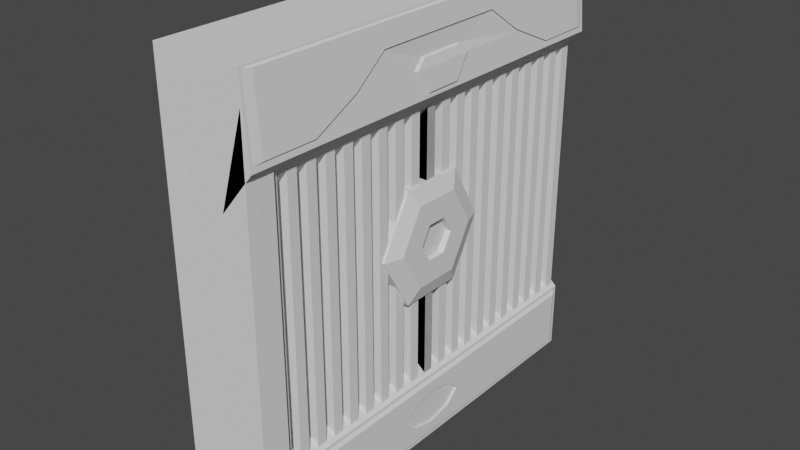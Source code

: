 # Source: VentMidELeft.blend  (saved by Blender 2.83.19; exported with 4.5.12 LTS)
import bpy
from mathutils import Matrix  # noqa: F401  (used for matrix-valued properties, if any)

bpy.ops.wm.read_factory_settings(use_empty=True)
scene = bpy.context.scene
scene.name = 'Scene'

# ---- collections
col_collection = bpy.data.collections.new('Collection'); scene.collection.children.link(col_collection)

# ---- world
world_world = bpy.data.worlds.new('World'); scene.world = world_world
world_world.use_nodes = True; world_world.node_tree.nodes.clear()
_N = world_world.node_tree.nodes; _L = world_world.node_tree.links
n0 = _N.new('ShaderNodeOutputWorld'); n0.name = 'World Output'; n0.location = (300, 300)
n1 = _N.new('ShaderNodeBackground'); n1.name = 'Background'; n1.location = (10, 300)
n1.inputs[0].default_value = (0.05088, 0.05088, 0.05088, 1.0)
_L.new(n1.outputs[0], n0.inputs[0])
n0.is_active_output = True
world_world.color = (0.05088, 0.05088, 0.05088)
world_world.use_sun_shadow = False
world_world.sun_shadow_jitter_overblur = 0.0

# ---- meshes
me_cube_009 = bpy.data.meshes.new('Cube.009')
me_cube_009.from_pydata([(-1.0, -1.0, -1.0), (-1.0, -1.0, 1.0), (-1.0, 1.0, -1.0), (-1.0, 1.0, 1.0), (1.0, -1.0, -1.0), (1.0, -1.0, 1.0), (1.0, 1.0, -1.0), (1.0, 1.0, 1.0), (-1.0, 3.0, -1.0), (-1.0, 3.0, 1.0), (-1.0, 5.0, -1.0), (-1.0, 5.0, 1.0), (1.0, 3.0, -1.0), (1.0, 3.0, 1.0), (1.0, 5.0, -1.0), (1.0, 5.0, 1.0), (-1.0, 7.0, -1.0), (-1.0, 7.0, 1.0), (-1.0, 9.0, -1.0), (-1.0, 9.0, 1.0), (1.0, 7.0, -1.0), (1.0, 7.0, 1.0), (1.0, 9.0, -1.0), (1.0, 9.0, 1.0), (-1.0, 11.0, -1.0), (-1.0, 11.0, 1.0), (-1.0, 13.0, -1.0), (-1.0, 13.0, 1.0), (1.0, 11.0, -1.0), (1.0, 11.0, 1.0), (1.0, 13.0, -1.0), (1.0, 13.0, 1.0), (-1.0, 15.0, -1.0), (-1.0, 15.0, 1.0), (-1.0, 17.0, -1.0), (-1.0, 17.0, 1.0), (1.0, 15.0, -1.0), (1.0, 15.0, 1.0), (1.0, 17.0, -1.0), (1.0, 17.0, 1.0), (-1.0, 19.0, -1.0), (-1.0, 19.0, 1.0), (-1.0, 21.0, -1.0), (-1.0, 21.0, 1.0), (1.0, 19.0, -1.0), (1.0, 19.0, 1.0), (1.0, 21.0, -1.0), (1.0, 21.0, 1.0), (-1.0, 23.0, -1.0), (-1.0, 23.0, 1.0), (-1.0, 25.0, -1.0), (-1.0, 25.0, 1.0), (1.0, 23.0, -1.0), (1.0, 23.0, 1.0), (1.0, 25.0, -1.0), (1.0, 25.0, 1.0), (-1.0, 27.0, -1.0), (-1.0, 27.0, 1.0), (-1.0, 29.0, -1.0), (-1.0, 29.0, 1.0), (1.0, 27.0, -1.0), (1.0, 27.0, 1.0), (1.0, 29.0, -1.0), (1.0, 29.0, 1.0), (-1.0, 31.0, -1.0), (-1.0, 31.0, 1.0), (-1.0, 33.0, -1.0), (-1.0, 33.0, 1.0), (1.0, 31.0, -1.0), (1.0, 31.0, 1.0), (1.0, 33.0, -1.0), (1.0, 33.0, 1.0), (-1.0, 35.0, -1.0), (-1.0, 35.0, 1.0), (-1.0, 37.0, -1.0), (-1.0, 37.0, 1.0), (1.0, 35.0, -1.0), (1.0, 35.0, 1.0), (1.0, 37.0, -1.0), (1.0, 37.0, 1.0), (-1.0, 39.0, -1.0), (-1.0, 39.0, 1.0), (-1.0, 41.0, -1.0), (-1.0, 41.0, 1.0), (1.0, 39.0, -1.0), (1.0, 39.0, 1.0), (1.0, 41.0, -1.0), (1.0, 41.0, 1.0), (-1.0, 1.0, -1.0), (-1.0, 1.0, 1.0), (-1.0, -1.0, -1.0), (-1.0, -1.0, 1.0), (1.0, 1.0, -1.0), (1.0, 1.0, 1.0), (1.0, -1.0, -1.0), (1.0, -1.0, 1.0), (-1.0, -3.0, -1.0), (-1.0, -3.0, 1.0), (-1.0, -5.0, -1.0), (-1.0, -5.0, 1.0), (1.0, -3.0, -1.0), (1.0, -3.0, 1.0), (1.0, -5.0, -1.0), (1.0, -5.0, 1.0), (-1.0, -7.0, -1.0), (-1.0, -7.0, 1.0), (-1.0, -9.0, -1.0), (-1.0, -9.0, 1.0), (1.0, -7.0, -1.0), (1.0, -7.0, 1.0), (1.0, -9.0, -1.0), (1.0, -9.0, 1.0), (-1.0, -11.0, -1.0), (-1.0, -11.0, 1.0), (-1.0, -13.0, -1.0), (-1.0, -13.0, 1.0), (1.0, -11.0, -1.0), (1.0, -11.0, 1.0), (1.0, -13.0, -1.0), (1.0, -13.0, 1.0), (-1.0, -15.0, -1.0), (-1.0, -15.0, 1.0), (-1.0, -17.0, -1.0), (-1.0, -17.0, 1.0), (1.0, -15.0, -1.0), (1.0, -15.0, 1.0), (1.0, -17.0, -1.0), (1.0, -17.0, 1.0), (-1.0, -19.0, -1.0), (-1.0, -19.0, 1.0), (-1.0, -21.0, -1.0), (-1.0, -21.0, 1.0), (1.0, -19.0, -1.0), (1.0, -19.0, 1.0), (1.0, -21.0, -1.0), (1.0, -21.0, 1.0), (-1.0, -23.0, -1.0), (-1.0, -23.0, 1.0), (-1.0, -25.0, -1.0), (-1.0, -25.0, 1.0), (1.0, -23.0, -1.0), (1.0, -23.0, 1.0), (1.0, -25.0, -1.0), (1.0, -25.0, 1.0), (-1.0, -27.0, -1.0), (-1.0, -27.0, 1.0), (-1.0, -29.0, -1.0), (-1.0, -29.0, 1.0), (1.0, -27.0, -1.0), (1.0, -27.0, 1.0), (1.0, -29.0, -1.0), (1.0, -29.0, 1.0), (-1.0, -31.0, -1.0), (-1.0, -31.0, 1.0), (-1.0, -33.0, -1.0), (-1.0, -33.0, 1.0), (1.0, -31.0, -1.0), (1.0, -31.0, 1.0), (1.0, -33.0, -1.0), (1.0, -33.0, 1.0), (-1.0, -35.0, -1.0), (-1.0, -35.0, 1.0), (-1.0, -37.0, -1.0), (-1.0, -37.0, 1.0), (1.0, -35.0, -1.0), (1.0, -35.0, 1.0), (1.0, -37.0, -1.0), (1.0, -37.0, 1.0), (-1.0, -39.0, -1.0), (-1.0, -39.0, 1.0), (-1.0, -41.0, -1.0), (-1.0, -41.0, 1.0), (1.0, -39.0, -1.0), (1.0, -39.0, 1.0), (1.0, -41.0, -1.0), (1.0, -41.0, 1.0)], [], [(0, 1, 3, 2), (2, 3, 7, 6), (6, 7, 5, 4), (4, 5, 1, 0), (2, 6, 4, 0), (7, 3, 1, 5), (8, 9, 11, 10), (10, 11, 15, 14), (14, 15, 13, 12), (12, 13, 9, 8), (10, 14, 12, 8), (15, 11, 9, 13), (16, 17, 19, 18), (18, 19, 23, 22), (22, 23, 21, 20), (20, 21, 17, 16), (18, 22, 20, 16), (23, 19, 17, 21), (24, 25, 27, 26), (26, 27, 31, 30), (30, 31, 29, 28), (28, 29, 25, 24), (26, 30, 28, 24), (31, 27, 25, 29), (32, 33, 35, 34), (34, 35, 39, 38), (38, 39, 37, 36), (36, 37, 33, 32), (34, 38, 36, 32), (39, 35, 33, 37), (40, 41, 43, 42), (42, 43, 47, 46), (46, 47, 45, 44), (44, 45, 41, 40), (42, 46, 44, 40), (47, 43, 41, 45), (48, 49, 51, 50), (50, 51, 55, 54), (54, 55, 53, 52), (52, 53, 49, 48), (50, 54, 52, 48), (55, 51, 49, 53), (56, 57, 59, 58), (58, 59, 63, 62), (62, 63, 61, 60), (60, 61, 57, 56), (58, 62, 60, 56), (63, 59, 57, 61), (64, 65, 67, 66), (66, 67, 71, 70), (70, 71, 69, 68), (68, 69, 65, 64), (66, 70, 68, 64), (71, 67, 65, 69), (72, 73, 75, 74), (74, 75, 79, 78), (78, 79, 77, 76), (76, 77, 73, 72), (74, 78, 76, 72), (79, 75, 73, 77), (80, 81, 83, 82), (82, 83, 87, 86), (86, 87, 85, 84), (84, 85, 81, 80), (82, 86, 84, 80), (87, 83, 81, 85), (88, 90, 91, 89), (90, 94, 95, 91), (94, 92, 93, 95), (92, 88, 89, 93), (90, 88, 92, 94), (95, 93, 89, 91), (96, 98, 99, 97), (98, 102, 103, 99), (102, 100, 101, 103), (100, 96, 97, 101), (98, 96, 100, 102), (103, 101, 97, 99), (104, 106, 107, 105), (106, 110, 111, 107), (110, 108, 109, 111), (108, 104, 105, 109), (106, 104, 108, 110), (111, 109, 105, 107), (112, 114, 115, 113), (114, 118, 119, 115), (118, 116, 117, 119), (116, 112, 113, 117), (114, 112, 116, 118), (119, 117, 113, 115), (120, 122, 123, 121), (122, 126, 127, 123), (126, 124, 125, 127), (124, 120, 121, 125), (122, 120, 124, 126), (127, 125, 121, 123), (128, 130, 131, 129), (130, 134, 135, 131), (134, 132, 133, 135), (132, 128, 129, 133), (130, 128, 132, 134), (135, 133, 129, 131), (136, 138, 139, 137), (138, 142, 143, 139), (142, 140, 141, 143), (140, 136, 137, 141), (138, 136, 140, 142), (143, 141, 137, 139), (144, 146, 147, 145), (146, 150, 151, 147), (150, 148, 149, 151), (148, 144, 145, 149), (146, 144, 148, 150), (151, 149, 145, 147), (152, 154, 155, 153), (154, 158, 159, 155), (158, 156, 157, 159), (156, 152, 153, 157), (154, 152, 156, 158), (159, 157, 153, 155), (160, 162, 163, 161), (162, 166, 167, 163), (166, 164, 165, 167), (164, 160, 161, 165), (162, 160, 164, 166), (167, 165, 161, 163), (168, 170, 171, 169), (170, 174, 175, 171), (174, 172, 173, 175), (172, 168, 169, 173), (170, 168, 172, 174), (175, 173, 169, 171)])
_uv = me_cube_009.uv_layers.new(name='UVMap')
_uv.uv.foreach_set('vector', [0.375, 0.0, 0.625, 0.0, 0.625, 0.25, 0.375, 0.25, 0.375, 0.25, 0.625, 0.25, 0.625, 0.5, 0.375, 0.5, 0.375, 0.5, 0.625, 0.5, 0.625, 0.75, 0.375, 0.75, 0.375, 0.75, 0.625, 0.75, 0.625, 1.0, 0.375, 1.0, 0.125, 0.5, 0.375, 0.5, 0.375, 0.75, 0.125, 0.75, 0.625, 0.5, 0.875, 0.5, 0.875, 0.75, 0.625, 0.75, 0.375, 0.0, 0.625, 0.0, 0.625, 0.25, 0.375, 0.25, 0.375, 0.25, 0.625, 0.25, 0.625, 0.5, 0.375, 0.5, 0.375, 0.5, 0.625, 0.5, 0.625, 0.75, 0.375, 0.75, 0.375, 0.75, 0.625, 0.75, 0.625, 1.0, 0.375, 1.0, 0.125, 0.5, 0.375, 0.5, 0.375, 0.75, 0.125, 0.75, 0.625, 0.5, 0.875, 0.5, 0.875, 0.75, 0.625, 0.75, 0.375, 0.0, 0.625, 0.0, 0.625, 0.25, 0.375, 0.25, 0.375, 0.25, 0.625, 0.25, 0.625, 0.5, 0.375, 0.5, 0.375, 0.5, 0.625, 0.5, 0.625, 0.75, 0.375, 0.75, 0.375, 0.75, 0.625, 0.75, 0.625, 1.0, 0.375, 1.0, 0.125, 0.5, 0.375, 0.5, 0.375, 0.75, 0.125, 0.75, 0.625, 0.5, 0.875, 0.5, 0.875, 0.75, 0.625, 0.75, 0.375, 0.0, 0.625, 0.0, 0.625, 0.25, 0.375, 0.25, 0.375, 0.25, 0.625, 0.25, 0.625, 0.5, 0.375, 0.5, 0.375, 0.5, 0.625, 0.5, 0.625, 0.75, 0.375, 0.75, 0.375, 0.75, 0.625, 0.75, 0.625, 1.0, 0.375, 1.0, 0.125, 0.5, 0.375, 0.5, 0.375, 0.75, 0.125, 0.75, 0.625, 0.5, 0.875, 0.5, 0.875, 0.75, 0.625, 0.75, 0.375, 0.0, 0.625, 0.0, 0.625, 0.25, 0.375, 0.25, 0.375, 0.25, 0.625, 0.25, 0.625, 0.5, 0.375, 0.5, 0.375, 0.5, 0.625, 0.5, 0.625, 0.75, 0.375, 0.75, 0.375, 0.75, 0.625, 0.75, 0.625, 1.0, 0.375, 1.0, 0.125, 0.5, 0.375, 0.5, 0.375, 0.75, 0.125, 0.75, 0.625, 0.5, 0.875, 0.5, 0.875, 0.75, 0.625, 0.75, 0.375, 0.0, 0.625, 0.0, 0.625, 0.25, 0.375, 0.25, 0.375, 0.25, 0.625, 0.25, 0.625, 0.5, 0.375, 0.5, 0.375, 0.5, 0.625, 0.5, 0.625, 0.75, 0.375, 0.75, 0.375, 0.75, 0.625, 0.75, 0.625, 1.0, 0.375, 1.0, 0.125, 0.5, 0.375, 0.5, 0.375, 0.75, 0.125, 0.75, 0.625, 0.5, 0.875, 0.5, 0.875, 0.75, 0.625, 0.75, 0.375, 0.0, 0.625, 0.0, 0.625, 0.25, 0.375, 0.25, 0.375, 0.25, 0.625, 0.25, 0.625, 0.5, 0.375, 0.5, 0.375, 0.5, 0.625, 0.5, 0.625, 0.75, 0.375, 0.75, 0.375, 0.75, 0.625, 0.75, 0.625, 1.0, 0.375, 1.0, 0.125, 0.5, 0.375, 0.5, 0.375, 0.75, 0.125, 0.75, 0.625, 0.5, 0.875, 0.5, 0.875, 0.75, 0.625, 0.75, 0.375, 0.0, 0.625, 0.0, 0.625, 0.25, 0.375, 0.25, 0.375, 0.25, 0.625, 0.25, 0.625, 0.5, 0.375, 0.5, 0.375, 0.5, 0.625, 0.5, 0.625, 0.75, 0.375, 0.75, 0.375, 0.75, 0.625, 0.75, 0.625, 1.0, 0.375, 1.0, 0.125, 0.5, 0.375, 0.5, 0.375, 0.75, 0.125, 0.75, 0.625, 0.5, 0.875, 0.5, 0.875, 0.75, 0.625, 0.75, 0.375, 0.0, 0.625, 0.0, 0.625, 0.25, 0.375, 0.25, 0.375, 0.25, 0.625, 0.25, 0.625, 0.5, 0.375, 0.5, 0.375, 0.5, 0.625, 0.5, 0.625, 0.75, 0.375, 0.75, 0.375, 0.75, 0.625, 0.75, 0.625, 1.0, 0.375, 1.0, 0.125, 0.5, 0.375, 0.5, 0.375, 0.75, 0.125, 0.75, 0.625, 0.5, 0.875, 0.5, 0.875, 0.75, 0.625, 0.75, 0.375, 0.0, 0.625, 0.0, 0.625, 0.25, 0.375, 0.25, 0.375, 0.25, 0.625, 0.25, 0.625, 0.5, 0.375, 0.5, 0.375, 0.5, 0.625, 0.5, 0.625, 0.75, 0.375, 0.75, 0.375, 0.75, 0.625, 0.75, 0.625, 1.0, 0.375, 1.0, 0.125, 0.5, 0.375, 0.5, 0.375, 0.75, 0.125, 0.75, 0.625, 0.5, 0.875, 0.5, 0.875, 0.75, 0.625, 0.75, 0.375, 0.0, 0.625, 0.0, 0.625, 0.25, 0.375, 0.25, 0.375, 0.25, 0.625, 0.25, 0.625, 0.5, 0.375, 0.5, 0.375, 0.5, 0.625, 0.5, 0.625, 0.75, 0.375, 0.75, 0.375, 0.75, 0.625, 0.75, 0.625, 1.0, 0.375, 1.0, 0.125, 0.5, 0.375, 0.5, 0.375, 0.75, 0.125, 0.75, 0.625, 0.5, 0.875, 0.5, 0.875, 0.75, 0.625, 0.75, 0.375, 0.0, 0.375, 0.25, 0.625, 0.25, 0.625, 0.0, 0.375, 0.25, 0.375, 0.5, 0.625, 0.5, 0.625, 0.25, 0.375, 0.5, 0.375, 0.75, 0.625, 0.75, 0.625, 0.5, 0.375, 0.75, 0.375, 1.0, 0.625, 1.0, 0.625, 0.75, 0.125, 0.5, 0.125, 0.75, 0.375, 0.75, 0.375, 0.5, 0.625, 0.5, 0.625, 0.75, 0.875, 0.75, 0.875, 0.5, 0.375, 0.0, 0.375, 0.25, 0.625, 0.25, 0.625, 0.0, 0.375, 0.25, 0.375, 0.5, 0.625, 0.5, 0.625, 0.25, 0.375, 0.5, 0.375, 0.75, 0.625, 0.75, 0.625, 0.5, 0.375, 0.75, 0.375, 1.0, 0.625, 1.0, 0.625, 0.75, 0.125, 0.5, 0.125, 0.75, 0.375, 0.75, 0.375, 0.5, 0.625, 0.5, 0.625, 0.75, 0.875, 0.75, 0.875, 0.5, 0.375, 0.0, 0.375, 0.25, 0.625, 0.25, 0.625, 0.0, 0.375, 0.25, 0.375, 0.5, 0.625, 0.5, 0.625, 0.25, 0.375, 0.5, 0.375, 0.75, 0.625, 0.75, 0.625, 0.5, 0.375, 0.75, 0.375, 1.0, 0.625, 1.0, 0.625, 0.75, 0.125, 0.5, 0.125, 0.75, 0.375, 0.75, 0.375, 0.5, 0.625, 0.5, 0.625, 0.75, 0.875, 0.75, 0.875, 0.5, 0.375, 0.0, 0.375, 0.25, 0.625, 0.25, 0.625, 0.0, 0.375, 0.25, 0.375, 0.5, 0.625, 0.5, 0.625, 0.25, 0.375, 0.5, 0.375, 0.75, 0.625, 0.75, 0.625, 0.5, 0.375, 0.75, 0.375, 1.0, 0.625, 1.0, 0.625, 0.75, 0.125, 0.5, 0.125, 0.75, 0.375, 0.75, 0.375, 0.5, 0.625, 0.5, 0.625, 0.75, 0.875, 0.75, 0.875, 0.5, 0.375, 0.0, 0.375, 0.25, 0.625, 0.25, 0.625, 0.0, 0.375, 0.25, 0.375, 0.5, 0.625, 0.5, 0.625, 0.25, 0.375, 0.5, 0.375, 0.75, 0.625, 0.75, 0.625, 0.5, 0.375, 0.75, 0.375, 1.0, 0.625, 1.0, 0.625, 0.75, 0.125, 0.5, 0.125, 0.75, 0.375, 0.75, 0.375, 0.5, 0.625, 0.5, 0.625, 0.75, 0.875, 0.75, 0.875, 0.5, 0.375, 0.0, 0.375, 0.25, 0.625, 0.25, 0.625, 0.0, 0.375, 0.25, 0.375, 0.5, 0.625, 0.5, 0.625, 0.25, 0.375, 0.5, 0.375, 0.75, 0.625, 0.75, 0.625, 0.5, 0.375, 0.75, 0.375, 1.0, 0.625, 1.0, 0.625, 0.75, 0.125, 0.5, 0.125, 0.75, 0.375, 0.75, 0.375, 0.5, 0.625, 0.5, 0.625, 0.75, 0.875, 0.75, 0.875, 0.5, 0.375, 0.0, 0.375, 0.25, 0.625, 0.25, 0.625, 0.0, 0.375, 0.25, 0.375, 0.5, 0.625, 0.5, 0.625, 0.25, 0.375, 0.5, 0.375, 0.75, 0.625, 0.75, 0.625, 0.5, 0.375, 0.75, 0.375, 1.0, 0.625, 1.0, 0.625, 0.75, 0.125, 0.5, 0.125, 0.75, 0.375, 0.75, 0.375, 0.5, 0.625, 0.5, 0.625, 0.75, 0.875, 0.75, 0.875, 0.5, 0.375, 0.0, 0.375, 0.25, 0.625, 0.25, 0.625, 0.0, 0.375, 0.25, 0.375, 0.5, 0.625, 0.5, 0.625, 0.25, 0.375, 0.5, 0.375, 0.75, 0.625, 0.75, 0.625, 0.5, 0.375, 0.75, 0.375, 1.0, 0.625, 1.0, 0.625, 0.75, 0.125, 0.5, 0.125, 0.75, 0.375, 0.75, 0.375, 0.5, 0.625, 0.5, 0.625, 0.75, 0.875, 0.75, 0.875, 0.5, 0.375, 0.0, 0.375, 0.25, 0.625, 0.25, 0.625, 0.0, 0.375, 0.25, 0.375, 0.5, 0.625, 0.5, 0.625, 0.25, 0.375, 0.5, 0.375, 0.75, 0.625, 0.75, 0.625, 0.5, 0.375, 0.75, 0.375, 1.0, 0.625, 1.0, 0.625, 0.75, 0.125, 0.5, 0.125, 0.75, 0.375, 0.75, 0.375, 0.5, 0.625, 0.5, 0.625, 0.75, 0.875, 0.75, 0.875, 0.5, 0.375, 0.0, 0.375, 0.25, 0.625, 0.25, 0.625, 0.0, 0.375, 0.25, 0.375, 0.5, 0.625, 0.5, 0.625, 0.25, 0.375, 0.5, 0.375, 0.75, 0.625, 0.75, 0.625, 0.5, 0.375, 0.75, 0.375, 1.0, 0.625, 1.0, 0.625, 0.75, 0.125, 0.5, 0.125, 0.75, 0.375, 0.75, 0.375, 0.5, 0.625, 0.5, 0.625, 0.75, 0.875, 0.75, 0.875, 0.5, 0.375, 0.0, 0.375, 0.25, 0.625, 0.25, 0.625, 0.0, 0.375, 0.25, 0.375, 0.5, 0.625, 0.5, 0.625, 0.25, 0.375, 0.5, 0.375, 0.75, 0.625, 0.75, 0.625, 0.5, 0.375, 0.75, 0.375, 1.0, 0.625, 1.0, 0.625, 0.75, 0.125, 0.5, 0.125, 0.75, 0.375, 0.75, 0.375, 0.5, 0.625, 0.5, 0.625, 0.75, 0.875, 0.75, 0.875, 0.5])
me_cube_009.use_remesh_fix_poles = True
me_cube_009.use_remesh_preserve_attributes = False
me_cube_009.use_mirror_vertex_groups = False
me_cube_009.update()
me_cube_010 = bpy.data.meshes.new('Cube.010')
me_cube_010.from_pydata([(-1.5, -1.5, -1.5), (-1.5, -1.5, 1.5), (-1.5, 1.5, -1.5), (-1.5, 1.5, 1.5), (2.725, -1.479, -1.479), (2.845, -1.483, 1.486), (2.725, 1.479, -1.479), (2.845, 1.483, 1.486), (-1.5, -1.5, 0.678), (-1.5, 1.5, 0.678), (1.5, 1.5, 0.678), (1.5, -1.5, 0.678), (-1.5, -1.5, 0.9618), (-1.5, 1.5, 0.9618), (3.156, 1.5, 0.9618), (3.156, -1.5, 0.9618), (-1.5, 1.5, -1.014), (2.725, 1.479, -1.035), (2.725, -1.479, -1.035), (-1.5, -1.5, -1.014), (-1.5, -1.5, -0.8643), (-1.5, 1.5, -0.8643), (1.5, 1.5, -0.8643), (1.5, -1.5, -0.8643), (-1.5, -1.5, 1.141), (-1.5, -1.5, 1.321), (-1.5, 1.5, 1.321), (-1.5, 1.5, 1.141), (2.943, 1.483, 1.321), (3.049, 1.483, 1.141), (2.943, -1.483, 1.321), (3.049, -1.483, 1.141), (-1.5, 0.5, -1.5), (-1.5, -0.5, -1.5), (-1.5, -0.5, 1.5), (-1.5, 0.5, 1.5), (2.725, -0.5, -1.479), (2.725, 0.5, -1.479), (2.845, 0.5, 1.486), (2.845, -0.5, 1.486), (1.5, 0.5, 0.678), (1.5, -0.5, 0.678), (-1.5, -0.5, 0.678), (-1.5, 0.5, 0.678), (3.156, 0.5, 0.9618), (3.156, -0.5, 0.9618), (-1.5, -0.5, 0.9618), (-1.5, 0.5, 0.9618), (-1.5, -0.5, -1.014), (-1.5, 0.5, -1.014), (2.725, 0.5, -1.035), (2.725, -0.5, -1.035), (-1.5, -0.5, -0.8643), (-1.5, 0.5, -0.8643), (1.5, 0.5, -0.8643), (1.5, -0.5, -0.8643), (3.049, 0.751, 1.141), (3.049, -0.751, 1.141), (2.943, 0.5, 1.321), (2.943, -0.5, 1.321), (-1.5, -0.5, 1.141), (-1.5, 0.5, 1.141), (-1.5, -0.5, 1.321), (-1.5, 0.5, 1.321), (-1.5, 1.5, 0.9835), (3.134, 1.483, 0.9979), (3.134, -1.483, 0.9979), (-1.5, -1.5, 0.9835), (-1.5, -0.5, 0.9835), (-1.5, 0.5, 0.9835), (3.134, 1.098, 0.9979), (3.134, -1.098, 0.9979), (2.837, -0.5, 1.5), (2.837, -1.5, 1.5), (2.837, 1.5, 1.5), (2.943, 1.5, 1.321), (3.049, 1.5, 1.141), (2.943, -1.5, 1.321), (3.049, -1.5, 1.141), (2.837, 0.5, 1.5), (2.935, 0.506, 1.335), (2.935, -0.506, 1.335), (3.042, 0.7604, 1.153), (3.042, -0.7604, 1.153), (3.143, 1.5, 0.9835), (3.143, -1.5, 0.9835), (3.143, 1.094, 0.9835), (3.143, -1.094, 0.9835), (3.106, -0.7286, 1.158), (3.113, -1.421, 1.146), (3.003, -0.4849, 1.332), (3.011, -1.421, 1.318), (3.113, 1.421, 1.146), (3.106, 0.7286, 1.158), (3.011, 1.421, 1.318), (3.003, 0.4849, 1.332), (2.917, 0.4791, 1.476), (2.917, -0.4791, 1.476), (2.917, -1.421, 1.476), (2.917, 1.421, 1.476), (3.194, 1.421, 1.009), (3.194, -1.421, 1.009), (3.194, 1.052, 1.009), (3.194, -1.052, 1.009), (-1.5, 0.1667, -1.5), (-1.5, -0.1667, -1.5), (-1.5, -0.1667, 1.5), (-1.5, 0.1667, 1.5), (2.725, -0.1667, -1.479), (2.725, 0.1667, -1.479), (2.837, 0.1667, 1.5), (2.837, -0.1667, 1.5), (1.5, 0.1667, 0.678), (1.5, -0.1667, 0.678), (-1.5, -0.1667, 0.678), (-1.5, 0.1667, 0.678), (3.156, 0.1667, 0.9618), (3.156, -0.1667, 0.9618), (-1.5, -0.1667, 0.9618), (-1.5, 0.1667, 0.9618), (-1.5, -0.1667, -1.014), (-1.5, 0.1667, -1.014), (2.725, 0.1667, -1.035), (2.725, -0.1667, -1.035), (-1.5, -0.1667, -0.8643), (-1.5, 0.1667, -0.8643), (1.5, 0.1667, -0.8643), (1.5, -0.1667, -0.8643), (3.049, 0.2503, 1.141), (3.049, -0.2503, 1.141), (2.943, 0.1667, 1.208), (2.943, -0.1667, 1.208), (-1.5, -0.1667, 1.141), (-1.5, 0.1667, 1.141), (-1.5, -0.1667, 1.321), (-1.5, 0.1667, 1.321), (3.143, 0.1369, 0.9835), (3.143, -0.1369, 0.9835), (-1.5, -0.1667, 0.9835), (-1.5, 0.1667, 0.9835), (2.845, 0.1667, 1.486), (2.845, -0.1667, 1.486), (2.935, 0.1687, 1.335), (2.935, -0.1687, 1.335), (2.917, 0.1597, 1.476), (2.917, -0.1597, 1.476), (3.003, 0.1616, 1.332), (3.003, -0.1616, 1.332), (3.129, 0.2256, 1.14), (3.129, -0.2256, 1.14), (3.033, 0.1502, 1.2), (3.033, -0.1502, 1.2), (3.213, 0.1234, 0.9976), (3.213, -0.1234, 0.9976), (-1.5, 1.5, -1.176), (-1.5, 1.5, -1.338), (2.725, 1.479, -1.176), (2.725, 1.479, -1.338), (2.725, -1.479, -1.176), (2.725, -1.479, -1.338), (-1.5, -1.5, -1.338), (-1.5, -1.5, -1.176), (-1.5, -0.5, -1.176), (-1.5, -0.5, -1.338), (-1.5, 0.5, -1.176), (-1.5, 0.5, -1.338), (-1.5, -0.1667, -1.176), (-1.5, -0.1667, -1.338), (-1.5, 0.1667, -1.176), (-1.5, 0.1667, -1.338), (2.725, 0.1667, -1.176), (2.725, 0.1667, -1.338), (2.725, -0.1667, -1.176), (2.725, -0.1667, -1.338), (-1.5, 0.0, -1.5), (-1.5, 0.0, 1.5), (2.725, 0.0, -1.479), (2.837, 0.0, 1.5), (1.5, 0.0, 0.678), (-1.5, 0.0, 0.678), (3.156, 0.0, 0.9618), (-1.5, 0.0, 0.9618), (-1.5, 0.0, -1.014), (2.725, 0.0, -1.035), (-1.5, 0.0, -0.8643), (1.5, 0.0, -0.8643), (2.943, 0.0, 1.208), (-1.5, 0.0, 1.141), (-1.5, 0.0, 1.321), (3.143, -2.98e-08, 0.9835), (-1.5, 0.0, 0.9835), (2.845, 0.0, 1.486), (2.935, 0.0, 1.335), (2.917, -1.49e-08, 1.476), (3.003, 0.0, 1.332), (3.129, -1.49e-08, 1.14), (3.033, 0.0, 1.2), (3.213, -3.725e-08, 0.9976), (2.725, 0.0, -1.396), (2.725, 0.0, -1.118), (-1.5, 0.0, -1.338), (-1.5, 0.0, -1.176), (-1.5, 1.5, -1.257), (2.725, 1.479, -1.257), (2.725, -1.479, -1.257), (-1.5, -1.5, -1.257), (-1.5, -0.5, -1.257), (-1.5, 0.5, -1.257), (-1.5, -0.1667, -1.257), (-1.5, 0.1667, -1.257), (2.725, 0.2714, -1.257), (2.725, -0.2714, -1.257), (-1.5, 0.0, -1.257), (2.725, 0.0, -1.257), (2.725, 1.5, -1.338), (2.725, 1.5, -1.5), (2.725, 0.5, -1.5), (2.725, -1.5, -1.338), (2.725, -1.5, -1.5), (2.725, -0.5, -1.014), (2.725, -1.5, -1.014), (2.725, -0.5, -1.5), (2.725, 0.1667, -1.5), (2.725, 1.5, -1.014), (2.725, 0.5, -1.014), (2.725, -0.1667, -1.014), (2.725, -0.1667, -1.5), (2.725, 0.0, -1.5), (2.725, 0.1667, -1.014), (2.725, 0.0, -1.014), (2.725, 1.5, -1.176), (2.725, 1.5, -1.257), (2.725, -1.5, -1.176), (2.725, -1.5, -1.257), (2.725, 0.243, -1.257), (2.725, 0.1773, -1.357), (2.725, -0.243, -1.257), (2.725, -0.1773, -1.357), (2.725, 0.0, -1.375), (2.725, 0.0, -1.139), (2.725, -0.1773, -1.158), (2.725, 0.1773, -1.158), (2.85, 0.4866, -1.329), (2.85, 0.4866, -1.454), (2.85, -0.4866, -1.329), (2.85, -0.4866, -1.454), (2.85, 0.1726, -1.346), (2.85, 0.1622, -1.454), (2.85, -0.1726, -1.346), (2.85, -0.1622, -1.454), (2.85, 0.4866, -1.06), (2.85, 0.4866, -1.185), (2.85, 0.4866, -1.257), (2.85, -0.4866, -1.06), (2.85, -0.4866, -1.185), (2.85, -0.4866, -1.257), (2.85, 0.1622, -1.06), (2.85, 0.1726, -1.169), (2.85, -0.1622, -1.06), (2.85, -0.1726, -1.169), (2.85, 1.44, -1.329), (2.85, 1.44, -1.185), (2.85, -1.44, -1.329), (2.85, -1.44, -1.185), (2.85, 0.0, -1.381), (2.85, 0.0, -1.454), (2.85, 0.0, -1.06), (2.85, 0.0, -1.134), (2.85, -1.44, -1.257), (2.85, 1.44, -1.257), (2.85, -0.2641, -1.257), (2.85, 0.2641, -1.257), (2.85, 1.44, -1.454), (2.85, -1.44, -1.454), (2.85, -1.44, -1.06), (2.85, 1.44, -1.06), (-1.5, 1.397, 1.5), (2.725, 1.397, -1.5), (-1.5, 1.397, 0.678), (-1.5, 1.397, 0.9618), (-1.5, 1.397, -1.014), (-1.5, 1.397, -0.8643), (-1.5, 1.397, 1.141), (-1.5, 1.397, 1.321), (-1.5, 1.397, -1.5), (2.837, 1.397, 1.5), (1.5, 1.397, 0.678), (3.156, 1.397, 0.9618), (2.725, 1.397, -1.014), (1.5, 1.397, -0.8643), (3.143, 1.458, 0.9835), (-1.5, 1.397, 0.9835), (2.845, 1.382, 1.486), (3.134, 1.444, 0.9979), (3.112, 1.35, 1.147), (3.01, 1.325, 1.319), (2.917, 1.324, 1.476), (3.194, 1.383, 1.009), (-1.5, 1.397, -1.338), (-1.5, 1.397, -1.176), (-1.5, 1.397, -1.257), (2.725, 1.379, -1.479), (2.725, 1.379, -1.035), (2.85, 1.342, -1.329), (2.85, 1.342, -1.185), (2.85, 1.342, -1.257), (2.85, 1.342, -1.454), (2.85, 1.342, -1.06), (-1.5, -1.398, -1.5), (2.837, -1.398, 1.5), (1.5, -1.398, 0.678), (3.156, -1.398, 0.9618), (2.725, -1.398, -1.014), (1.5, -1.398, -0.8643), (-1.5, -1.398, 1.5), (2.725, -1.398, -1.5), (-1.5, -1.398, 0.678), (-1.5, -1.398, 0.9618), (-1.5, -1.398, -1.014), (-1.5, -1.398, -0.8643), (-1.5, -1.398, 1.141), (-1.5, -1.398, 1.321), (-1.5, -1.398, 0.9835), (3.143, -1.458, 0.9835), (2.845, -1.383, 1.486), (3.134, -1.444, 0.9979), (3.112, -1.35, 1.147), (3.01, -1.325, 1.319), (2.917, -1.325, 1.476), (3.194, -1.383, 1.009), (-1.5, -1.398, -1.338), (-1.5, -1.398, -1.176), (-1.5, -1.398, -1.257), (2.725, -1.379, -1.035), (2.725, -1.379, -1.479), (2.85, -1.342, -1.329), (2.85, -1.342, -1.185), (2.85, -1.342, -1.257), (2.85, -1.342, -1.06), (2.85, -1.342, -1.454), (-1.5, -1.308, 1.5), (2.725, -1.308, -1.5), (-1.5, -1.308, 0.678), (-1.5, -1.308, 0.9618), (-1.5, -1.308, -1.014), (-1.5, -1.308, -0.8643), (-1.5, -1.308, 1.141), (-1.5, -1.308, 1.321), (-1.5, -1.308, 0.9835), (-1.5, -1.308, -1.338), (-1.5, -1.308, -1.176), (-1.5, -1.308, -1.257), (2.725, -1.291, -1.479), (2.85, -1.256, -1.454), (-1.5, -1.308, -1.5), (2.837, -1.308, 1.5), (1.5, -1.308, 0.678), (3.156, -1.308, 0.9618), (2.725, -1.308, -1.014), (1.5, -1.308, -0.8643), (3.143, -1.422, 0.9835), (2.845, -1.294, 1.486), (3.134, -1.409, 0.9979), (3.111, -1.288, 1.148), (3.009, -1.241, 1.321), (2.917, -1.24, 1.476), (3.194, -1.35, 1.009), (2.725, -1.291, -1.035), (2.85, -1.256, -1.329), (2.85, -1.256, -1.185), (2.85, -1.256, -1.257), (2.85, -1.256, -1.06), (2.814, -1.398, 1.298), (2.814, -1.5, 1.298), (2.814, -1.5, -1.484), (2.814, -1.398, -1.484), (2.814, -1.308, 1.298), (2.814, -1.308, -1.484), (1.373, -1.398, -0.8696), (1.373, -1.5, -0.8696), (1.373, -1.308, -0.8696), (2.687, -1.398, -1.49), (2.687, -1.5, -1.49), (2.687, -1.308, -1.49)], [], [(283, 276, 3, 26), (26, 3, 74, 75), (142, 80, 95, 146), (77, 73, 1, 25), (308, 315, 218, 0), (309, 314, 1, 73), (23, 11, 8, 20), (356, 310, 372, 376), (21, 9, 10, 22), (281, 278, 9, 21), (11, 15, 12, 8), (310, 311, 15, 11), (9, 13, 14, 10), (278, 279, 13, 9), (299, 280, 16, 154), (154, 16, 223, 230), (203, 156, 261, 269), (232, 220, 19, 161), (280, 281, 21, 16), (16, 21, 22, 223), (312, 313, 23, 220), (220, 23, 20, 19), (85, 78, 24, 67), (78, 77, 25, 24), (293, 65, 100, 297), (141, 39, 97, 145), (64, 27, 76, 84), (27, 26, 75, 76), (291, 282, 27, 64), (282, 283, 26, 27), (346, 347, 62, 60), (133, 135, 63, 61), (348, 346, 60, 68), (139, 133, 61, 69), (71, 83, 88, 103), (129, 131, 59, 57), (292, 38, 96, 296), (137, 129, 57, 87), (288, 289, 54, 224), (225, 127, 55, 219), (344, 345, 52, 48), (121, 125, 53, 49), (50, 122, 256, 250), (199, 241, 257, 267), (350, 344, 48, 162), (168, 121, 49, 164), (342, 343, 46, 42), (115, 119, 47, 43), (286, 287, 44, 40), (113, 117, 45, 41), (345, 342, 42, 52), (125, 115, 43, 53), (289, 286, 40, 54), (127, 113, 41, 55), (285, 276, 35, 79), (111, 106, 34, 72), (284, 277, 216, 32), (105, 226, 221, 33), (82, 70, 102, 93), (30, 31, 89, 91), (347, 340, 34, 62), (135, 107, 35, 63), (117, 137, 87, 45), (287, 290, 86, 44), (119, 139, 69, 47), (343, 348, 68, 46), (279, 291, 64, 13), (13, 64, 84, 14), (311, 323, 85, 15), (15, 85, 67, 12), (361, 39, 72, 355), (7, 28, 75, 74), (28, 29, 76, 75), (30, 5, 73, 77), (31, 30, 77, 78), (292, 7, 74, 285), (140, 38, 79, 110), (143, 81, 59, 131), (82, 80, 58, 56), (81, 83, 57, 59), (29, 65, 84, 76), (66, 31, 78, 85), (70, 82, 56, 86), (83, 71, 87, 57), (293, 70, 86, 290), (325, 66, 85, 323), (327, 328, 98, 91), (329, 326, 89, 101), (326, 327, 91, 89), (294, 295, 95, 93), (297, 294, 93, 102), (295, 296, 96, 95), (147, 145, 97, 90), (324, 5, 98, 328), (362, 71, 103, 366), (80, 82, 93, 95), (28, 7, 99, 94), (83, 81, 90, 88), (29, 28, 94, 92), (65, 29, 92, 100), (5, 30, 91, 98), (31, 66, 101, 89), (95, 96, 144, 146), (194, 193, 145, 147), (80, 142, 130, 58), (192, 143, 131, 186), (39, 141, 111, 72), (191, 140, 110, 177), (46, 68, 138, 118), (181, 190, 139, 119), (44, 86, 136, 116), (180, 189, 137, 117), (62, 34, 106, 134), (188, 175, 107, 135), (32, 216, 222, 104), (174, 227, 226, 105), (79, 35, 107, 110), (177, 175, 106, 111), (54, 40, 112, 126), (185, 178, 113, 127), (52, 42, 114, 124), (184, 179, 115, 125), (40, 44, 116, 112), (178, 180, 117, 113), (42, 46, 118, 114), (179, 181, 119, 115), (162, 48, 120, 166), (201, 182, 121, 168), (176, 109, 247, 265), (235, 198, 264, 246), (48, 52, 124, 120), (182, 184, 125, 121), (224, 54, 126, 228), (229, 185, 127, 225), (86, 56, 128, 136), (128, 130, 150, 148), (56, 58, 130, 128), (186, 131, 151, 196), (68, 60, 132, 138), (190, 187, 133, 139), (60, 62, 134, 132), (187, 188, 135, 133), (38, 140, 144, 96), (191, 141, 145, 193), (81, 143, 147, 90), (192, 142, 146, 194), (197, 195, 149, 153), (195, 196, 151, 149), (136, 128, 148, 152), (131, 129, 149, 151), (189, 136, 152, 197), (129, 137, 153, 149), (36, 108, 249, 245), (213, 239, 172, 236), (122, 183, 266, 256), (123, 51, 253, 258), (174, 200, 169, 104), (212, 201, 168, 209), (33, 163, 167, 105), (206, 162, 166, 208), (104, 169, 165, 32), (209, 168, 164, 207), (354, 349, 163, 33), (351, 350, 162, 206), (108, 176, 265, 249), (302, 50, 250, 307), (240, 199, 267, 259), (109, 37, 243, 247), (218, 217, 160, 0), (233, 232, 161, 205), (198, 237, 248, 264), (352, 36, 245, 353), (2, 155, 214, 215), (202, 154, 230, 231), (284, 298, 155, 2), (300, 299, 154, 202), (208, 166, 201, 212), (105, 167, 200, 174), (234, 170, 239, 213), (237, 211, 270, 248), (137, 189, 197, 153), (148, 150, 196, 195), (152, 148, 195, 197), (143, 192, 194, 147), (140, 191, 193, 144), (132, 134, 188, 187), (138, 132, 187, 190), (130, 186, 196, 150), (228, 126, 185, 229), (120, 124, 184, 182), (333, 18, 274, 338), (166, 120, 182, 201), (114, 118, 181, 179), (112, 116, 180, 178), (124, 114, 179, 184), (126, 112, 178, 185), (110, 107, 175, 177), (104, 222, 227, 174), (134, 106, 175, 188), (116, 136, 189, 180), (118, 138, 190, 181), (141, 191, 177, 111), (142, 192, 186, 130), (146, 144, 193, 194), (171, 234, 213, 238), (167, 208, 212, 200), (298, 300, 202, 155), (155, 202, 231, 214), (210, 235, 246, 271), (217, 233, 205, 160), (159, 4, 273, 262), (204, 159, 262, 268), (349, 351, 206, 163), (169, 209, 207, 165), (163, 206, 208, 167), (200, 212, 209, 169), (301, 6, 272, 306), (238, 213, 236, 173), (157, 6, 215, 214), (301, 37, 216, 277), (4, 159, 217, 218), (367, 51, 219, 358), (334, 4, 218, 315), (37, 109, 222, 216), (302, 17, 223, 288), (51, 123, 225, 219), (108, 36, 221, 226), (109, 176, 227, 222), (122, 50, 224, 228), (123, 183, 229, 225), (17, 156, 230, 223), (203, 157, 214, 231), (158, 18, 220, 232), (159, 204, 233, 217), (235, 210, 234, 171), (211, 237, 173, 236), (237, 198, 238, 173), (199, 240, 172, 239), (176, 108, 226, 227), (183, 122, 228, 229), (198, 235, 171, 238), (241, 199, 239, 170), (156, 203, 231, 230), (204, 158, 232, 233), (210, 241, 170, 234), (240, 211, 236, 172), (336, 338, 274, 263), (304, 307, 250, 251), (259, 258, 253, 254), (251, 250, 256, 257), (267, 266, 258, 259), (265, 264, 248, 249), (243, 242, 246, 247), (252, 251, 257, 271), (249, 248, 244, 245), (270, 259, 254, 255), (306, 303, 242, 243), (305, 304, 251, 252), (339, 335, 262, 273), (337, 336, 263, 268), (247, 246, 264, 265), (257, 256, 266, 267), (335, 337, 268, 262), (303, 305, 252, 242), (248, 270, 255, 244), (242, 252, 271, 246), (183, 123, 258, 266), (158, 204, 268, 263), (156, 17, 275, 261), (241, 210, 271, 257), (157, 203, 269, 260), (6, 157, 260, 272), (211, 240, 259, 270), (18, 158, 263, 274), (260, 269, 305, 303), (269, 261, 304, 305), (272, 260, 303, 306), (261, 275, 307, 304), (50, 302, 288, 224), (6, 301, 277, 215), (37, 301, 306, 243), (165, 207, 300, 298), (207, 164, 299, 300), (32, 165, 298, 284), (17, 302, 307, 275), (94, 99, 296, 295), (100, 92, 294, 297), (92, 94, 295, 294), (65, 293, 290, 84), (38, 292, 285, 79), (47, 69, 291, 279), (14, 84, 290, 287), (2, 215, 277, 284), (74, 3, 276, 285), (22, 10, 286, 289), (10, 14, 287, 286), (223, 22, 289, 288), (7, 292, 296, 99), (61, 63, 283, 282), (69, 61, 282, 291), (70, 293, 297, 102), (49, 53, 281, 280), (164, 49, 280, 299), (43, 47, 279, 278), (53, 43, 278, 281), (63, 35, 276, 283), (368, 370, 337, 335), (370, 369, 336, 337), (353, 368, 335, 339), (369, 371, 338, 336), (352, 334, 315, 341), (18, 333, 312, 220), (160, 205, 332, 330), (367, 333, 338, 371), (4, 334, 339, 273), (205, 161, 331, 332), (0, 160, 330, 308), (66, 325, 329, 101), (361, 324, 328, 365), (363, 364, 327, 326), (366, 363, 326, 329), (364, 365, 328, 327), (362, 325, 323, 360), (5, 324, 309, 73), (357, 360, 323, 311), (12, 67, 322, 317), (25, 1, 314, 321), (20, 8, 316, 319), (8, 12, 317, 316), (161, 19, 318, 331), (19, 20, 319, 318), (67, 24, 320, 322), (24, 25, 321, 320), (358, 359, 313, 312), (356, 357, 311, 310), (377, 375, 381, 383), (355, 340, 314, 309), (354, 341, 315, 308), (33, 221, 341, 354), (72, 34, 340, 355), (55, 41, 356, 359), (41, 45, 357, 356), (219, 55, 359, 358), (45, 87, 360, 357), (71, 362, 360, 87), (90, 97, 365, 364), (103, 88, 363, 366), (88, 90, 364, 363), (39, 361, 365, 97), (51, 367, 371, 253), (36, 352, 341, 221), (254, 253, 371, 369), (245, 244, 368, 353), (255, 254, 369, 370), (244, 255, 370, 368), (333, 367, 358, 312), (330, 332, 351, 349), (334, 352, 353, 339), (332, 331, 350, 351), (308, 330, 349, 354), (325, 362, 366, 329), (324, 361, 355, 309), (317, 322, 348, 343), (321, 314, 340, 347), (319, 316, 342, 345), (316, 317, 343, 342), (331, 318, 344, 350), (318, 319, 345, 344), (322, 320, 346, 348), (320, 321, 347, 346), (375, 372, 373, 374), (377, 376, 372, 375), (23, 313, 378, 379), (359, 356, 376, 377), (310, 11, 373, 372), (11, 23, 374, 373), (379, 378, 381, 382), (378, 380, 383, 381), (375, 374, 382, 381), (313, 359, 380, 378), (374, 23, 379, 382), (359, 377, 383, 380)])
_uv = me_cube_010.uv_layers.new(name='UVMap')
_uv.uv.foreach_set('vector', [0.6057, 0.2414, 0.625, 0.2414, 0.625, 0.25, 0.6057, 0.25, 0.6057, 0.25, 0.625, 0.25, 0.625, 0.5, 0.6057, 0.5, 0.6073, 0.6104, 0.6073, 0.5813, 0.6073, 0.5813, 0.6073, 0.6104, 0.6057, 0.75, 0.625, 0.75, 0.625, 1.0, 0.6057, 1.0, 0.125, 0.7415, 0.375, 0.7415, 0.375, 0.75, 0.125, 0.75, 0.625, 0.7415, 0.875, 0.7415, 0.875, 0.75, 0.625, 0.75, 0.428, 0.75, 0.5436, 0.75, 0.5436, 1.0, 0.428, 1.0, 0.5436, 0.734, 0.5436, 0.7415, 0.5436, 0.7415, 0.5436, 0.734, 0.428, 0.25, 0.5436, 0.25, 0.5436, 0.5, 0.428, 0.5, 0.428, 0.2414, 0.5436, 0.2414, 0.5436, 0.25, 0.428, 0.25, 0.5436, 0.75, 0.5672, 0.75, 0.5672, 1.0, 0.5436, 1.0, 0.5436, 0.7415, 0.5672, 0.7415, 0.5672, 0.75, 0.5436, 0.75, 0.5436, 0.25, 0.5672, 0.25, 0.5672, 0.5, 0.5436, 0.5, 0.5436, 0.2414, 0.5672, 0.2414, 0.5672, 0.25, 0.5436, 0.25, 0.402, 0.2414, 0.4155, 0.2414, 0.4155, 0.25, 0.402, 0.25, 0.402, 0.25, 0.4155, 0.25, 0.4155, 0.5, 0.402, 0.5, 0.3952, 0.5017, 0.402, 0.5017, 0.402, 0.5017, 0.3952, 0.5017, 0.402, 0.75, 0.4155, 0.75, 0.4155, 1.0, 0.402, 1.0, 0.4155, 0.2414, 0.428, 0.2414, 0.428, 0.25, 0.4155, 0.25, 0.4155, 0.25, 0.428, 0.25, 0.428, 0.5, 0.4155, 0.5, 0.4155, 0.7415, 0.428, 0.7415, 0.428, 0.75, 0.4155, 0.75, 0.4155, 0.75, 0.428, 0.75, 0.428, 1.0, 0.4155, 1.0, 0.5696, 0.75, 0.5865, 0.75, 0.5865, 1.0, 0.5696, 1.0, 0.5865, 0.75, 0.6057, 0.75, 0.6057, 1.0, 0.5865, 1.0, 0.5711, 0.5108, 0.5711, 0.503, 0.5711, 0.503, 0.5711, 0.5108, 0.6235, 0.6389, 0.6235, 0.6667, 0.6235, 0.6667, 0.6235, 0.6389, 0.5696, 0.25, 0.5865, 0.25, 0.5865, 0.5, 0.5696, 0.5, 0.5865, 0.25, 0.6057, 0.25, 0.6057, 0.5, 0.5865, 0.5, 0.5696, 0.2414, 0.5865, 0.2414, 0.5865, 0.25, 0.5696, 0.25, 0.5865, 0.2414, 0.6057, 0.2414, 0.6057, 0.25, 0.5865, 0.25, 0.5865, 0.01602, 0.6057, 0.01602, 0.6057, 0.08333, 0.5865, 0.08333, 0.5865, 0.1389, 0.6057, 0.1389, 0.6057, 0.1667, 0.5865, 0.1667, 0.5696, 0.01602, 0.5865, 0.01602, 0.5865, 0.08333, 0.5696, 0.08333, 0.5696, 0.1389, 0.5865, 0.1389, 0.5865, 0.1667, 0.5696, 0.1667, 0.5711, 0.6715, 0.5878, 0.6703, 0.5878, 0.6703, 0.5711, 0.6715, 0.5865, 0.6389, 0.6057, 0.6389, 0.6057, 0.6667, 0.5865, 0.6667, 0.6235, 0.5098, 0.6235, 0.5833, 0.6235, 0.5833, 0.6235, 0.5098, 0.5696, 0.6389, 0.5865, 0.6389, 0.5865, 0.6667, 0.5696, 0.6667, 0.4155, 0.5086, 0.428, 0.5086, 0.428, 0.5833, 0.4155, 0.5833, 0.4155, 0.6389, 0.428, 0.6389, 0.428, 0.6667, 0.4155, 0.6667, 0.4155, 0.01602, 0.428, 0.01602, 0.428, 0.08333, 0.4155, 0.08333, 0.4155, 0.1389, 0.428, 0.1389, 0.428, 0.1667, 0.4155, 0.1667, 0.4137, 0.5833, 0.4137, 0.6111, 0.4137, 0.6111, 0.4137, 0.5833, 0.4043, 0.625, 0.4035, 0.609, 0.4035, 0.609, 0.4043, 0.625, 0.402, 0.01602, 0.4155, 0.01602, 0.4155, 0.08333, 0.402, 0.08333, 0.402, 0.1389, 0.4155, 0.1389, 0.4155, 0.1667, 0.402, 0.1667, 0.5436, 0.01602, 0.5672, 0.01602, 0.5672, 0.08333, 0.5436, 0.08333, 0.5436, 0.1389, 0.5672, 0.1389, 0.5672, 0.1667, 0.5436, 0.1667, 0.5436, 0.5086, 0.5672, 0.5086, 0.5672, 0.5833, 0.5436, 0.5833, 0.5436, 0.6389, 0.5672, 0.6389, 0.5672, 0.6667, 0.5436, 0.6667, 0.428, 0.01602, 0.5436, 0.01602, 0.5436, 0.08333, 0.428, 0.08333, 0.428, 0.1389, 0.5436, 0.1389, 0.5436, 0.1667, 0.428, 0.1667, 0.428, 0.5086, 0.5436, 0.5086, 0.5436, 0.5833, 0.428, 0.5833, 0.428, 0.6389, 0.5436, 0.6389, 0.5436, 0.6667, 0.428, 0.6667, 0.625, 0.5086, 0.875, 0.5086, 0.875, 0.5833, 0.625, 0.5833, 0.625, 0.6389, 0.875, 0.6389, 0.875, 0.6667, 0.625, 0.6667, 0.125, 0.5086, 0.375, 0.5086, 0.375, 0.5833, 0.125, 0.5833, 0.125, 0.6389, 0.375, 0.6389, 0.375, 0.6667, 0.125, 0.6667, 0.5878, 0.5797, 0.5711, 0.5785, 0.5711, 0.5785, 0.5878, 0.5797, 0.6057, 0.7486, 0.5865, 0.7481, 0.5865, 0.7481, 0.6057, 0.7486, 0.6057, 0.01602, 0.625, 0.01602, 0.625, 0.08333, 0.6057, 0.08333, 0.6057, 0.1389, 0.625, 0.1389, 0.625, 0.1667, 0.6057, 0.1667, 0.5672, 0.6389, 0.5696, 0.6389, 0.5696, 0.6667, 0.5672, 0.6667, 0.5672, 0.5086, 0.5696, 0.5086, 0.5696, 0.5833, 0.5672, 0.5833, 0.5672, 0.1389, 0.5696, 0.1389, 0.5696, 0.1667, 0.5672, 0.1667, 0.5672, 0.01602, 0.5696, 0.01602, 0.5696, 0.08333, 0.5672, 0.08333, 0.5672, 0.2414, 0.5696, 0.2414, 0.5696, 0.25, 0.5672, 0.25, 0.5672, 0.25, 0.5696, 0.25, 0.5696, 0.5, 0.5672, 0.5, 0.5672, 0.7415, 0.5696, 0.7415, 0.5696, 0.75, 0.5672, 0.75, 0.5672, 0.75, 0.5696, 0.75, 0.5696, 1.0, 0.5672, 1.0, 0.6235, 0.7329, 0.6235, 0.6667, 0.625, 0.6667, 0.625, 0.734, 0.6235, 0.5014, 0.6057, 0.5014, 0.6057, 0.5, 0.625, 0.5, 0.6057, 0.5014, 0.5865, 0.5019, 0.5865, 0.5, 0.6057, 0.5, 0.6057, 0.7486, 0.6235, 0.7486, 0.625, 0.75, 0.6057, 0.75, 0.5865, 0.7481, 0.6057, 0.7486, 0.6057, 0.75, 0.5865, 0.75, 0.6235, 0.5098, 0.6235, 0.5014, 0.625, 0.5, 0.625, 0.5086, 0.6235, 0.6111, 0.6235, 0.5833, 0.625, 0.5833, 0.625, 0.6111, 0.6073, 0.6396, 0.6073, 0.6687, 0.6057, 0.6667, 0.6057, 0.6389, 0.5878, 0.5797, 0.6073, 0.5813, 0.6057, 0.5833, 0.5865, 0.5833, 0.6073, 0.6687, 0.5878, 0.6703, 0.5865, 0.6667, 0.6057, 0.6667, 0.5865, 0.5019, 0.5711, 0.503, 0.5696, 0.5, 0.5865, 0.5, 0.5711, 0.747, 0.5865, 0.7481, 0.5865, 0.75, 0.5696, 0.75, 0.5711, 0.5785, 0.5878, 0.5797, 0.5865, 0.5833, 0.5696, 0.5833, 0.5878, 0.6703, 0.5711, 0.6715, 0.5696, 0.6667, 0.5865, 0.6667, 0.5711, 0.5108, 0.5711, 0.5785, 0.5696, 0.5833, 0.5696, 0.5086, 0.5711, 0.7393, 0.5711, 0.747, 0.5696, 0.75, 0.5696, 0.7415, 0.6059, 0.7404, 0.6235, 0.7402, 0.6235, 0.7486, 0.6057, 0.7486, 0.5711, 0.7393, 0.5866, 0.7402, 0.5865, 0.7481, 0.5711, 0.747, 0.5866, 0.7402, 0.6059, 0.7404, 0.6057, 0.7486, 0.5865, 0.7481, 0.5866, 0.5099, 0.6059, 0.5096, 0.6073, 0.5813, 0.5878, 0.5797, 0.5711, 0.5108, 0.5866, 0.5099, 0.5878, 0.5797, 0.5711, 0.5785, 0.6059, 0.5096, 0.6235, 0.5098, 0.6235, 0.5833, 0.6073, 0.5813, 0.6073, 0.6396, 0.6235, 0.6389, 0.6235, 0.6667, 0.6073, 0.6687, 0.6235, 0.7402, 0.6235, 0.7486, 0.6235, 0.7486, 0.6235, 0.7402, 0.5711, 0.7325, 0.5711, 0.6715, 0.5711, 0.6715, 0.5711, 0.7325, 0.6073, 0.5813, 0.5878, 0.5797, 0.5878, 0.5797, 0.6073, 0.5813, 0.6057, 0.5014, 0.6235, 0.5014, 0.6235, 0.5014, 0.6057, 0.5014, 0.5878, 0.6703, 0.6073, 0.6687, 0.6073, 0.6687, 0.5878, 0.6703, 0.5865, 0.5019, 0.6057, 0.5014, 0.6057, 0.5014, 0.5865, 0.5019, 0.5711, 0.503, 0.5865, 0.5019, 0.5865, 0.5019, 0.5711, 0.503, 0.6235, 0.7486, 0.6057, 0.7486, 0.6057, 0.7486, 0.6235, 0.7486, 0.5865, 0.7481, 0.5711, 0.747, 0.5711, 0.747, 0.5865, 0.7481, 0.6073, 0.5813, 0.6235, 0.5833, 0.6235, 0.6111, 0.6073, 0.6104, 0.6073, 0.625, 0.6235, 0.625, 0.6235, 0.6389, 0.6073, 0.6396, 0.6073, 0.5813, 0.6073, 0.6104, 0.6057, 0.6111, 0.6057, 0.5833, 0.6073, 0.625, 0.6073, 0.6396, 0.6057, 0.6389, 0.6057, 0.625, 0.6235, 0.6667, 0.6235, 0.6389, 0.625, 0.6389, 0.625, 0.6667, 0.6235, 0.625, 0.6235, 0.6111, 0.625, 0.6111, 0.625, 0.625, 0.5672, 0.08333, 0.5696, 0.08333, 0.5696, 0.1111, 0.5672, 0.1111, 0.5672, 0.125, 0.5696, 0.125, 0.5696, 0.1389, 0.5672, 0.1389, 0.5672, 0.5833, 0.5696, 0.5833, 0.5696, 0.6111, 0.5672, 0.6111, 0.5672, 0.625, 0.5696, 0.625, 0.5696, 0.6389, 0.5672, 0.6389, 0.6057, 0.08333, 0.625, 0.08333, 0.625, 0.1111, 0.6057, 0.1111, 0.6057, 0.125, 0.625, 0.125, 0.625, 0.1389, 0.6057, 0.1389, 0.125, 0.5833, 0.375, 0.5833, 0.375, 0.6111, 0.125, 0.6111, 0.125, 0.625, 0.375, 0.625, 0.375, 0.6389, 0.125, 0.6389, 0.625, 0.5833, 0.875, 0.5833, 0.875, 0.6111, 0.625, 0.6111, 0.625, 0.625, 0.875, 0.625, 0.875, 0.6389, 0.625, 0.6389, 0.428, 0.5833, 0.5436, 0.5833, 0.5436, 0.6111, 0.428, 0.6111, 0.428, 0.625, 0.5436, 0.625, 0.5436, 0.6389, 0.428, 0.6389, 0.428, 0.08333, 0.5436, 0.08333, 0.5436, 0.1111, 0.428, 0.1111, 0.428, 0.125, 0.5436, 0.125, 0.5436, 0.1389, 0.428, 0.1389, 0.5436, 0.5833, 0.5672, 0.5833, 0.5672, 0.6111, 0.5436, 0.6111, 0.5436, 0.625, 0.5672, 0.625, 0.5672, 0.6389, 0.5436, 0.6389, 0.5436, 0.08333, 0.5672, 0.08333, 0.5672, 0.1111, 0.5436, 0.1111, 0.5436, 0.125, 0.5672, 0.125, 0.5672, 0.1389, 0.5436, 0.1389, 0.402, 0.08333, 0.4155, 0.08333, 0.4155, 0.1111, 0.402, 0.1111, 0.402, 0.125, 0.4155, 0.125, 0.4155, 0.1389, 0.402, 0.1389, 0.3772, 0.625, 0.3767, 0.6111, 0.3767, 0.6111, 0.3772, 0.625, 0.3868, 0.6102, 0.3862, 0.625, 0.3862, 0.625, 0.3868, 0.6102, 0.4155, 0.08333, 0.428, 0.08333, 0.428, 0.1111, 0.4155, 0.1111, 0.4155, 0.125, 0.428, 0.125, 0.428, 0.1389, 0.4155, 0.1389, 0.4155, 0.5833, 0.428, 0.5833, 0.428, 0.6111, 0.4155, 0.6111, 0.4155, 0.625, 0.428, 0.625, 0.428, 0.6389, 0.4155, 0.6389, 0.5696, 0.5833, 0.5865, 0.5833, 0.5865, 0.6111, 0.5696, 0.6111, 0.5865, 0.6111, 0.6057, 0.6111, 0.6057, 0.6111, 0.5865, 0.6111, 0.5865, 0.5833, 0.6057, 0.5833, 0.6057, 0.6111, 0.5865, 0.6111, 0.6057, 0.625, 0.6057, 0.6389, 0.6057, 0.6389, 0.6057, 0.625, 0.5696, 0.08333, 0.5865, 0.08333, 0.5865, 0.1111, 0.5696, 0.1111, 0.5696, 0.125, 0.5865, 0.125, 0.5865, 0.1389, 0.5696, 0.1389, 0.5865, 0.08333, 0.6057, 0.08333, 0.6057, 0.1111, 0.5865, 0.1111, 0.5865, 0.125, 0.6057, 0.125, 0.6057, 0.1389, 0.5865, 0.1389, 0.6235, 0.5833, 0.6235, 0.6111, 0.6235, 0.6111, 0.6235, 0.5833, 0.6235, 0.625, 0.6235, 0.6389, 0.6235, 0.6389, 0.6235, 0.625, 0.6073, 0.6687, 0.6073, 0.6396, 0.6073, 0.6396, 0.6073, 0.6687, 0.6073, 0.625, 0.6073, 0.6104, 0.6073, 0.6104, 0.6073, 0.625, 0.5696, 0.625, 0.5865, 0.625, 0.5865, 0.6389, 0.5696, 0.6389, 0.5865, 0.625, 0.6057, 0.625, 0.6057, 0.6389, 0.5865, 0.6389, 0.5696, 0.6111, 0.5865, 0.6111, 0.5865, 0.6111, 0.5696, 0.6111, 0.6057, 0.6389, 0.5865, 0.6389, 0.5865, 0.6389, 0.6057, 0.6389, 0.5696, 0.625, 0.5696, 0.6111, 0.5696, 0.6111, 0.5696, 0.625, 0.5865, 0.6389, 0.5696, 0.6389, 0.5696, 0.6389, 0.5865, 0.6389, 0.3767, 0.6667, 0.3767, 0.6389, 0.3767, 0.6389, 0.3767, 0.6667, 0.3952, 0.625, 0.402, 0.625, 0.402, 0.6389, 0.3952, 0.6389, 0.4137, 0.6111, 0.4132, 0.625, 0.4132, 0.625, 0.4137, 0.6111, 0.4137, 0.6389, 0.4137, 0.6667, 0.4137, 0.6667, 0.4137, 0.6389, 0.375, 0.125, 0.3885, 0.125, 0.3885, 0.1389, 0.375, 0.1389, 0.3952, 0.125, 0.402, 0.125, 0.402, 0.1389, 0.3952, 0.1389, 0.375, 0.08333, 0.3885, 0.08333, 0.3885, 0.1111, 0.375, 0.1111, 0.3952, 0.08333, 0.402, 0.08333, 0.402, 0.1111, 0.3952, 0.1111, 0.375, 0.1389, 0.3885, 0.1389, 0.3885, 0.1667, 0.375, 0.1667, 0.3952, 0.1389, 0.402, 0.1389, 0.402, 0.1667, 0.3952, 0.1667, 0.375, 0.01602, 0.3885, 0.01602, 0.3885, 0.08333, 0.375, 0.08333, 0.3952, 0.01602, 0.402, 0.01602, 0.402, 0.08333, 0.3952, 0.08333, 0.3767, 0.6389, 0.3772, 0.625, 0.3772, 0.625, 0.3767, 0.6389, 0.4137, 0.5101, 0.4137, 0.5833, 0.4137, 0.5833, 0.4137, 0.5101, 0.4035, 0.641, 0.4043, 0.625, 0.4043, 0.625, 0.4035, 0.641, 0.3767, 0.6111, 0.3767, 0.5833, 0.3767, 0.5833, 0.3767, 0.6111, 0.375, 0.75, 0.3885, 0.75, 0.3885, 1.0, 0.375, 1.0, 0.3952, 0.75, 0.402, 0.75, 0.402, 1.0, 0.3952, 1.0, 0.3862, 0.625, 0.3868, 0.6398, 0.3868, 0.6398, 0.3862, 0.625, 0.3767, 0.7326, 0.3767, 0.6667, 0.3767, 0.6667, 0.3767, 0.7326, 0.375, 0.25, 0.3885, 0.25, 0.3885, 0.5, 0.375, 0.5, 0.3952, 0.25, 0.402, 0.25, 0.402, 0.5, 0.3952, 0.5, 0.375, 0.2414, 0.3885, 0.2414, 0.3885, 0.25, 0.375, 0.25, 0.3952, 0.2414, 0.402, 0.2414, 0.402, 0.25, 0.3952, 0.25, 0.3952, 0.1111, 0.402, 0.1111, 0.402, 0.125, 0.3952, 0.125, 0.375, 0.1111, 0.3885, 0.1111, 0.3885, 0.125, 0.375, 0.125, 0.3952, 0.6111, 0.402, 0.6111, 0.402, 0.625, 0.3952, 0.625, 0.3868, 0.6398, 0.3952, 0.642, 0.3952, 0.642, 0.3868, 0.6398, 0.5696, 0.6389, 0.5696, 0.625, 0.5696, 0.625, 0.5696, 0.6389, 0.5865, 0.6111, 0.6057, 0.6111, 0.6057, 0.625, 0.5865, 0.625, 0.5696, 0.6111, 0.5865, 0.6111, 0.5865, 0.625, 0.5696, 0.625, 0.6073, 0.6396, 0.6073, 0.625, 0.6073, 0.625, 0.6073, 0.6396, 0.6235, 0.6111, 0.6235, 0.625, 0.6235, 0.625, 0.6235, 0.6111, 0.5865, 0.1111, 0.6057, 0.1111, 0.6057, 0.125, 0.5865, 0.125, 0.5696, 0.1111, 0.5865, 0.1111, 0.5865, 0.125, 0.5696, 0.125, 0.6057, 0.6111, 0.6057, 0.625, 0.6057, 0.625, 0.6057, 0.6111, 0.4155, 0.6111, 0.428, 0.6111, 0.428, 0.625, 0.4155, 0.625, 0.4155, 0.1111, 0.428, 0.1111, 0.428, 0.125, 0.4155, 0.125, 0.4137, 0.7399, 0.4137, 0.7483, 0.4137, 0.7483, 0.4137, 0.7399, 0.402, 0.1111, 0.4155, 0.1111, 0.4155, 0.125, 0.402, 0.125, 0.5436, 0.1111, 0.5672, 0.1111, 0.5672, 0.125, 0.5436, 0.125, 0.5436, 0.6111, 0.5672, 0.6111, 0.5672, 0.625, 0.5436, 0.625, 0.428, 0.1111, 0.5436, 0.1111, 0.5436, 0.125, 0.428, 0.125, 0.428, 0.6111, 0.5436, 0.6111, 0.5436, 0.625, 0.428, 0.625, 0.625, 0.6111, 0.875, 0.6111, 0.875, 0.625, 0.625, 0.625, 0.125, 0.6111, 0.375, 0.6111, 0.375, 0.625, 0.125, 0.625, 0.6057, 0.1111, 0.625, 0.1111, 0.625, 0.125, 0.6057, 0.125, 0.5672, 0.6111, 0.5696, 0.6111, 0.5696, 0.625, 0.5672, 0.625, 0.5672, 0.1111, 0.5696, 0.1111, 0.5696, 0.125, 0.5672, 0.125, 0.6235, 0.6389, 0.6235, 0.625, 0.625, 0.625, 0.625, 0.6389, 0.6073, 0.6104, 0.6073, 0.625, 0.6057, 0.625, 0.6057, 0.6111, 0.6073, 0.6104, 0.6235, 0.6111, 0.6235, 0.625, 0.6073, 0.625, 0.3885, 0.6111, 0.3952, 0.6111, 0.3952, 0.625, 0.3885, 0.625, 0.3885, 0.1111, 0.3952, 0.1111, 0.3952, 0.125, 0.3885, 0.125, 0.3885, 0.2414, 0.3952, 0.2414, 0.3952, 0.25, 0.3885, 0.25, 0.3885, 0.25, 0.3952, 0.25, 0.3952, 0.5, 0.3885, 0.5, 0.3952, 0.608, 0.3868, 0.6102, 0.3868, 0.6102, 0.3952, 0.608, 0.3885, 0.75, 0.3952, 0.75, 0.3952, 1.0, 0.3885, 1.0, 0.3885, 0.7483, 0.3767, 0.7483, 0.3767, 0.7483, 0.3885, 0.7483, 0.3952, 0.7483, 0.3885, 0.7483, 0.3885, 0.7483, 0.3952, 0.7483, 0.3885, 0.01602, 0.3952, 0.01602, 0.3952, 0.08333, 0.3885, 0.08333, 0.3885, 0.1389, 0.3952, 0.1389, 0.3952, 0.1667, 0.3885, 0.1667, 0.3885, 0.08333, 0.3952, 0.08333, 0.3952, 0.1111, 0.3885, 0.1111, 0.3885, 0.125, 0.3952, 0.125, 0.3952, 0.1389, 0.3885, 0.1389, 0.3767, 0.5101, 0.3767, 0.5017, 0.3767, 0.5017, 0.3767, 0.5101, 0.3885, 0.625, 0.3952, 0.625, 0.3952, 0.6389, 0.3885, 0.6389, 0.3885, 0.5017, 0.3767, 0.5017, 0.375, 0.5, 0.3885, 0.5, 0.3767, 0.5101, 0.3767, 0.5833, 0.375, 0.5833, 0.375, 0.5086, 0.3767, 0.7483, 0.3885, 0.7483, 0.3885, 0.75, 0.375, 0.75, 0.4137, 0.7326, 0.4137, 0.6667, 0.4155, 0.6667, 0.4155, 0.734, 0.3767, 0.7399, 0.3767, 0.7483, 0.375, 0.75, 0.375, 0.7415, 0.3767, 0.5833, 0.3767, 0.6111, 0.375, 0.6111, 0.375, 0.5833, 0.4137, 0.5101, 0.4137, 0.5017, 0.4155, 0.5, 0.4155, 0.5086, 0.4137, 0.6667, 0.4137, 0.6389, 0.4155, 0.6389, 0.4155, 0.6667, 0.3767, 0.6389, 0.3767, 0.6667, 0.375, 0.6667, 0.375, 0.6389, 0.3767, 0.6111, 0.3772, 0.625, 0.375, 0.625, 0.375, 0.6111, 0.4137, 0.6111, 0.4137, 0.5833, 0.4155, 0.5833, 0.4155, 0.6111, 0.4137, 0.6389, 0.4132, 0.625, 0.4155, 0.625, 0.4155, 0.6389, 0.4137, 0.5017, 0.402, 0.5017, 0.402, 0.5, 0.4155, 0.5, 0.3952, 0.5017, 0.3885, 0.5017, 0.3885, 0.5, 0.3952, 0.5, 0.402, 0.7483, 0.4137, 0.7483, 0.4155, 0.75, 0.402, 0.75, 0.3885, 0.7483, 0.3952, 0.7483, 0.3952, 0.75, 0.3885, 0.75, 0.3868, 0.6102, 0.3952, 0.608, 0.3952, 0.6111, 0.3885, 0.6111, 0.3952, 0.642, 0.3868, 0.6398, 0.3885, 0.6389, 0.3952, 0.6389, 0.3868, 0.6398, 0.3862, 0.625, 0.3885, 0.625, 0.3885, 0.6389, 0.4043, 0.625, 0.4035, 0.641, 0.402, 0.6389, 0.402, 0.625, 0.3772, 0.625, 0.3767, 0.6389, 0.375, 0.6389, 0.375, 0.625, 0.4132, 0.625, 0.4137, 0.6111, 0.4155, 0.6111, 0.4155, 0.625, 0.3862, 0.625, 0.3868, 0.6102, 0.3885, 0.6111, 0.3885, 0.625, 0.4035, 0.609, 0.4043, 0.625, 0.402, 0.625, 0.402, 0.6111, 0.402, 0.5017, 0.3952, 0.5017, 0.3952, 0.5, 0.402, 0.5, 0.3952, 0.7483, 0.402, 0.7483, 0.402, 0.75, 0.3952, 0.75, 0.3952, 0.608, 0.4035, 0.609, 0.402, 0.6111, 0.3952, 0.6111, 0.4035, 0.641, 0.3952, 0.642, 0.3952, 0.6389, 0.402, 0.6389, 0.402, 0.7399, 0.4137, 0.7399, 0.4137, 0.7483, 0.402, 0.7483, 0.402, 0.5101, 0.4137, 0.5101, 0.4137, 0.5833, 0.402, 0.5833, 0.4035, 0.641, 0.4137, 0.6389, 0.4137, 0.6667, 0.402, 0.6667, 0.402, 0.5833, 0.4137, 0.5833, 0.4137, 0.6111, 0.4035, 0.609, 0.4043, 0.625, 0.4132, 0.625, 0.4137, 0.6389, 0.4035, 0.641, 0.3772, 0.625, 0.3862, 0.625, 0.3868, 0.6398, 0.3767, 0.6389, 0.3767, 0.5833, 0.3885, 0.5833, 0.3868, 0.6102, 0.3767, 0.6111, 0.3952, 0.5833, 0.402, 0.5833, 0.4035, 0.609, 0.3952, 0.608, 0.3767, 0.6389, 0.3868, 0.6398, 0.3885, 0.6667, 0.3767, 0.6667, 0.3952, 0.642, 0.4035, 0.641, 0.402, 0.6667, 0.3952, 0.6667, 0.3767, 0.5101, 0.3885, 0.5101, 0.3885, 0.5833, 0.3767, 0.5833, 0.3952, 0.5101, 0.402, 0.5101, 0.402, 0.5833, 0.3952, 0.5833, 0.3767, 0.7399, 0.3885, 0.7399, 0.3885, 0.7483, 0.3767, 0.7483, 0.3952, 0.7399, 0.402, 0.7399, 0.402, 0.7483, 0.3952, 0.7483, 0.3767, 0.6111, 0.3868, 0.6102, 0.3862, 0.625, 0.3772, 0.625, 0.4035, 0.609, 0.4137, 0.6111, 0.4132, 0.625, 0.4043, 0.625, 0.3885, 0.7399, 0.3952, 0.7399, 0.3952, 0.7483, 0.3885, 0.7483, 0.3885, 0.5101, 0.3952, 0.5101, 0.3952, 0.5833, 0.3885, 0.5833, 0.3868, 0.6398, 0.3952, 0.642, 0.3952, 0.6667, 0.3885, 0.6667, 0.3885, 0.5833, 0.3952, 0.5833, 0.3952, 0.608, 0.3868, 0.6102, 0.4132, 0.625, 0.4137, 0.6389, 0.4137, 0.6389, 0.4132, 0.625, 0.402, 0.7483, 0.3952, 0.7483, 0.3952, 0.7483, 0.402, 0.7483, 0.402, 0.5017, 0.4137, 0.5017, 0.4137, 0.5017, 0.402, 0.5017, 0.4035, 0.609, 0.3952, 0.608, 0.3952, 0.608, 0.4035, 0.609, 0.3885, 0.5017, 0.3952, 0.5017, 0.3952, 0.5017, 0.3885, 0.5017, 0.3767, 0.5017, 0.3885, 0.5017, 0.3885, 0.5017, 0.3767, 0.5017, 0.3952, 0.642, 0.4035, 0.641, 0.4035, 0.641, 0.3952, 0.642, 0.4137, 0.7483, 0.402, 0.7483, 0.402, 0.7483, 0.4137, 0.7483, 0.3885, 0.5017, 0.3952, 0.5017, 0.3952, 0.5101, 0.3885, 0.5101, 0.3952, 0.5017, 0.402, 0.5017, 0.402, 0.5101, 0.3952, 0.5101, 0.3767, 0.5017, 0.3885, 0.5017, 0.3885, 0.5101, 0.3767, 0.5101, 0.402, 0.5017, 0.4137, 0.5017, 0.4137, 0.5101, 0.402, 0.5101, 0.4137, 0.5833, 0.4137, 0.5101, 0.4155, 0.5086, 0.4155, 0.5833, 0.3767, 0.5017, 0.3767, 0.5101, 0.375, 0.5086, 0.375, 0.5, 0.3767, 0.5833, 0.3767, 0.5101, 0.3767, 0.5101, 0.3767, 0.5833, 0.3885, 0.1667, 0.3952, 0.1667, 0.3952, 0.2414, 0.3885, 0.2414, 0.3952, 0.1667, 0.402, 0.1667, 0.402, 0.2414, 0.3952, 0.2414, 0.375, 0.1667, 0.3885, 0.1667, 0.3885, 0.2414, 0.375, 0.2414, 0.4137, 0.5017, 0.4137, 0.5101, 0.4137, 0.5101, 0.4137, 0.5017, 0.6057, 0.5014, 0.6235, 0.5014, 0.6235, 0.5098, 0.6059, 0.5096, 0.5711, 0.503, 0.5865, 0.5019, 0.5866, 0.5099, 0.5711, 0.5108, 0.5865, 0.5019, 0.6057, 0.5014, 0.6059, 0.5096, 0.5866, 0.5099, 0.5711, 0.503, 0.5711, 0.5108, 0.5696, 0.5086, 0.5696, 0.5, 0.6235, 0.5833, 0.6235, 0.5098, 0.625, 0.5086, 0.625, 0.5833, 0.5672, 0.1667, 0.5696, 0.1667, 0.5696, 0.2414, 0.5672, 0.2414, 0.5672, 0.5, 0.5696, 0.5, 0.5696, 0.5086, 0.5672, 0.5086, 0.125, 0.5, 0.375, 0.5, 0.375, 0.5086, 0.125, 0.5086, 0.625, 0.5, 0.875, 0.5, 0.875, 0.5086, 0.625, 0.5086, 0.428, 0.5, 0.5436, 0.5, 0.5436, 0.5086, 0.428, 0.5086, 0.5436, 0.5, 0.5672, 0.5, 0.5672, 0.5086, 0.5436, 0.5086, 0.4155, 0.5, 0.428, 0.5, 0.428, 0.5086, 0.4155, 0.5086, 0.6235, 0.5014, 0.6235, 0.5098, 0.6235, 0.5098, 0.6235, 0.5014, 0.5865, 0.1667, 0.6057, 0.1667, 0.6057, 0.2414, 0.5865, 0.2414, 0.5696, 0.1667, 0.5865, 0.1667, 0.5865, 0.2414, 0.5696, 0.2414, 0.5711, 0.5785, 0.5711, 0.5108, 0.5711, 0.5108, 0.5711, 0.5785, 0.4155, 0.1667, 0.428, 0.1667, 0.428, 0.2414, 0.4155, 0.2414, 0.402, 0.1667, 0.4155, 0.1667, 0.4155, 0.2414, 0.402, 0.2414, 0.5436, 0.1667, 0.5672, 0.1667, 0.5672, 0.2414, 0.5436, 0.2414, 0.428, 0.1667, 0.5436, 0.1667, 0.5436, 0.2414, 0.428, 0.2414, 0.6057, 0.1667, 0.625, 0.1667, 0.625, 0.2414, 0.6057, 0.2414, 0.3885, 0.7326, 0.3952, 0.7326, 0.3952, 0.7399, 0.3885, 0.7399, 0.3952, 0.7326, 0.402, 0.7326, 0.402, 0.7399, 0.3952, 0.7399, 0.3767, 0.7326, 0.3885, 0.7326, 0.3885, 0.7399, 0.3767, 0.7399, 0.402, 0.7326, 0.4137, 0.7326, 0.4137, 0.7399, 0.402, 0.7399, 0.3767, 0.7326, 0.3767, 0.7399, 0.375, 0.7415, 0.375, 0.734, 0.4137, 0.7483, 0.4137, 0.7399, 0.4155, 0.7415, 0.4155, 0.75, 0.3885, 0.0, 0.3952, 0.0, 0.3952, 0.008526, 0.3885, 0.008526, 0.4137, 0.7326, 0.4137, 0.7399, 0.4137, 0.7399, 0.4137, 0.7326, 0.3767, 0.7483, 0.3767, 0.7399, 0.3767, 0.7399, 0.3767, 0.7483, 0.3952, 0.0, 0.402, 0.0, 0.402, 0.008526, 0.3952, 0.008526, 0.375, 0.0, 0.3885, 0.0, 0.3885, 0.008526, 0.375, 0.008526, 0.5711, 0.747, 0.5711, 0.7393, 0.5711, 0.7393, 0.5711, 0.747, 0.6235, 0.7329, 0.6235, 0.7402, 0.6235, 0.7402, 0.6235, 0.7329, 0.5867, 0.7332, 0.606, 0.7332, 0.6059, 0.7404, 0.5866, 0.7402, 0.5711, 0.7325, 0.5867, 0.7332, 0.5866, 0.7402, 0.5711, 0.7393, 0.606, 0.7332, 0.6235, 0.7329, 0.6235, 0.7402, 0.6059, 0.7404, 0.5711, 0.7325, 0.5711, 0.7393, 0.5696, 0.7415, 0.5696, 0.734, 0.6235, 0.7486, 0.6235, 0.7402, 0.625, 0.7415, 0.625, 0.75, 0.5672, 0.734, 0.5696, 0.734, 0.5696, 0.7415, 0.5672, 0.7415, 0.5672, 0.0, 0.5696, 0.0, 0.5696, 0.008526, 0.5672, 0.008526, 0.6057, 0.0, 0.625, 0.0, 0.625, 0.008526, 0.6057, 0.008526, 0.428, 0.0, 0.5436, 0.0, 0.5436, 0.008526, 0.428, 0.008526, 0.5436, 0.0, 0.5672, 0.0, 0.5672, 0.008526, 0.5436, 0.008526, 0.402, 0.0, 0.4155, 0.0, 0.4155, 0.008526, 0.402, 0.008526, 0.4155, 0.0, 0.428, 0.0, 0.428, 0.008526, 0.4155, 0.008526, 0.5696, 0.0, 0.5865, 0.0, 0.5865, 0.008526, 0.5696, 0.008526, 0.5865, 0.0, 0.6057, 0.0, 0.6057, 0.008526, 0.5865, 0.008526, 0.4155, 0.734, 0.428, 0.734, 0.428, 0.7415, 0.4155, 0.7415, 0.5436, 0.734, 0.5672, 0.734, 0.5672, 0.7415, 0.5436, 0.7415, 0.428, 0.734, 0.428, 0.7415, 0.428, 0.7415, 0.428, 0.734, 0.625, 0.734, 0.875, 0.734, 0.875, 0.7415, 0.625, 0.7415, 0.125, 0.734, 0.375, 0.734, 0.375, 0.7415, 0.125, 0.7415, 0.125, 0.6667, 0.375, 0.6667, 0.375, 0.734, 0.125, 0.734, 0.625, 0.6667, 0.875, 0.6667, 0.875, 0.734, 0.625, 0.734, 0.428, 0.6667, 0.5436, 0.6667, 0.5436, 0.734, 0.428, 0.734, 0.5436, 0.6667, 0.5672, 0.6667, 0.5672, 0.734, 0.5436, 0.734, 0.4155, 0.6667, 0.428, 0.6667, 0.428, 0.734, 0.4155, 0.734, 0.5672, 0.6667, 0.5696, 0.6667, 0.5696, 0.734, 0.5672, 0.734, 0.5711, 0.6715, 0.5711, 0.7325, 0.5696, 0.734, 0.5696, 0.6667, 0.6073, 0.6687, 0.6235, 0.6667, 0.6235, 0.7329, 0.606, 0.7332, 0.5711, 0.6715, 0.5878, 0.6703, 0.5867, 0.7332, 0.5711, 0.7325, 0.5878, 0.6703, 0.6073, 0.6687, 0.606, 0.7332, 0.5867, 0.7332, 0.6235, 0.6667, 0.6235, 0.7329, 0.6235, 0.7329, 0.6235, 0.6667, 0.4137, 0.6667, 0.4137, 0.7326, 0.4137, 0.7326, 0.4137, 0.6667, 0.3767, 0.6667, 0.3767, 0.7326, 0.375, 0.734, 0.375, 0.6667, 0.402, 0.6667, 0.4137, 0.6667, 0.4137, 0.7326, 0.402, 0.7326, 0.3767, 0.6667, 0.3885, 0.6667, 0.3885, 0.7326, 0.3767, 0.7326, 0.3952, 0.6667, 0.402, 0.6667, 0.402, 0.7326, 0.3952, 0.7326, 0.3885, 0.6667, 0.3952, 0.6667, 0.3952, 0.7326, 0.3885, 0.7326, 0.4137, 0.7399, 0.4137, 0.7326, 0.4155, 0.734, 0.4155, 0.7415, 0.3885, 0.008526, 0.3952, 0.008526, 0.3952, 0.01602, 0.3885, 0.01602, 0.3767, 0.7399, 0.3767, 0.7326, 0.3767, 0.7326, 0.3767, 0.7399, 0.3952, 0.008526, 0.402, 0.008526, 0.402, 0.01602, 0.3952, 0.01602, 0.375, 0.008526, 0.3885, 0.008526, 0.3885, 0.01602, 0.375, 0.01602, 0.5711, 0.7393, 0.5711, 0.7325, 0.5711, 0.7325, 0.5711, 0.7393, 0.6235, 0.7402, 0.6235, 0.7329, 0.625, 0.734, 0.625, 0.7415, 0.5672, 0.008526, 0.5696, 0.008526, 0.5696, 0.01602, 0.5672, 0.01602, 0.6057, 0.008526, 0.625, 0.008526, 0.625, 0.01602, 0.6057, 0.01602, 0.428, 0.008526, 0.5436, 0.008526, 0.5436, 0.01602, 0.428, 0.01602, 0.5436, 0.008526, 0.5672, 0.008526, 0.5672, 0.01602, 0.5436, 0.01602, 0.402, 0.008526, 0.4155, 0.008526, 0.4155, 0.01602, 0.402, 0.01602, 0.4155, 0.008526, 0.428, 0.008526, 0.428, 0.01602, 0.4155, 0.01602, 0.5696, 0.008526, 0.5865, 0.008526, 0.5865, 0.01602, 0.5696, 0.01602, 0.5865, 0.008526, 0.6057, 0.008526, 0.6057, 0.01602, 0.5865, 0.01602, 0.428, 0.7415, 0.5436, 0.7415, 0.5436, 0.75, 0.428, 0.75, 0.428, 0.734, 0.5436, 0.734, 0.5436, 0.7415, 0.428, 0.7415, 0.428, 0.75, 0.428, 0.7415, 0.428, 0.7415, 0.428, 0.75, 0.428, 0.734, 0.5436, 0.734, 0.5436, 0.734, 0.428, 0.734, 0.5436, 0.7415, 0.5436, 0.75, 0.5436, 0.75, 0.5436, 0.7415, 0.5436, 0.75, 0.428, 0.75, 0.428, 0.75, 0.5436, 0.75, 0.428, 0.75, 0.428, 0.7415, 0.428, 0.7415, 0.428, 0.75, 0.428, 0.7415, 0.428, 0.734, 0.428, 0.734, 0.428, 0.7415, 0.428, 0.7415, 0.428, 0.75, 0.428, 0.75, 0.428, 0.7415, 0.428, 0.7415, 0.428, 0.734, 0.428, 0.734, 0.428, 0.7415, 0.428, 0.75, 0.428, 0.75, 0.428, 0.75, 0.428, 0.75, 0.428, 0.734, 0.428, 0.734, 0.428, 0.734, 0.428, 0.734])
me_cube_010.use_remesh_fix_poles = True
me_cube_010.use_remesh_preserve_attributes = False
me_cube_010.use_mirror_vertex_groups = False
me_cube_010.update()
me_cylinder_002 = bpy.data.meshes.new('Cylinder.002')
me_cylinder_002.from_pydata([(0.0, 1.0, -1.0), (0.866, 0.5, -1.0), (0.866, -0.5, -1.0), (-8.742e-08, -1.0, -1.0), (-0.866, -0.5, -1.0), (-0.866, 0.5, -1.0), (1.63e-08, 0.312, 1.0), (0.0, 1.0, 0.7547), (0.2702, 0.156, 1.0), (0.866, 0.5, 0.7547), (0.2702, -0.156, 1.0), (0.866, -0.5, 0.7547), (8.023e-09, -0.312, 1.0), (-8.742e-08, -1.0, 0.7547), (-0.2702, -0.156, 1.0), (-0.866, -0.5, 0.7547), (-0.2702, 0.156, 1.0), (-0.866, 0.5, 0.7547), (2.235e-08, 0.7167, 1.0), (0.6207, 0.3583, 1.0), (0.6207, -0.3583, 1.0), (-2.98e-08, -0.7167, 1.0), (-0.6207, -0.3583, 1.0), (-0.6207, 0.3583, 1.0), (2.235e-08, 0.4878, 1.0), (0.4224, 0.2439, 1.0), (0.4224, -0.2439, 1.0), (-1.011e-08, -0.4878, 1.0), (-0.4224, -0.2439, 1.0), (-0.4224, 0.2439, 1.0), (1.931e-08, 0.3994, 1.0), (0.3459, 0.1997, 1.0), (0.3459, -0.1997, 1.0), (-2.501e-09, -0.3994, 1.0), (-0.3459, -0.1997, 1.0), (-0.3459, 0.1997, 1.0), (1.63e-08, 0.312, 0.7135), (0.2702, 0.156, 0.7135), (0.2702, -0.156, 0.7135), (8.023e-09, -0.312, 0.7135), (-0.2702, -0.156, 0.7135), (-0.2702, 0.156, 0.7135), (1.647e-08, 0.2803, 0.7743), (0.2427, 0.1401, 0.7743), (0.2427, -0.1401, 0.7743), (9.029e-09, -0.2803, 0.7743), (-0.2427, -0.1401, 0.7743), (-0.2427, 0.1401, 0.7743)], [], [(5, 17, 7, 0), (2, 11, 13, 3), (3, 13, 15, 4), (4, 15, 17, 5), (0, 7, 9, 1), (1, 9, 11, 2), (0, 1, 2, 3, 4, 5), (9, 7, 18, 19), (11, 9, 19, 20), (13, 11, 20, 21), (15, 13, 21, 22), (17, 15, 22, 23), (7, 17, 23, 18), (10, 8, 37, 38), (24, 25, 19, 18), (25, 26, 20, 19), (26, 27, 21, 20), (27, 28, 22, 21), (28, 29, 23, 22), (29, 24, 18, 23), (30, 31, 25, 24), (31, 32, 26, 25), (32, 33, 27, 26), (33, 34, 28, 27), (34, 35, 29, 28), (35, 30, 24, 29), (6, 8, 31, 30), (8, 10, 32, 31), (10, 12, 33, 32), (12, 14, 34, 33), (14, 16, 35, 34), (16, 6, 30, 35), (37, 36, 42, 43), (16, 14, 40, 41), (12, 10, 38, 39), (8, 6, 36, 37), (6, 16, 41, 36), (14, 12, 39, 40), (43, 42, 47, 46, 45, 44), (36, 41, 47, 42), (40, 39, 45, 46), (38, 37, 43, 44), (41, 40, 46, 47), (39, 38, 44, 45)])
_uv = me_cylinder_002.uv_layers.new(name='UVMap')
_uv.uv.foreach_set('vector', [0.1667, 0.5, 0.1667, 0.9387, -8.941e-08, 0.9387, -8.941e-08, 0.5, 0.6667, 0.5, 0.6667, 0.9387, 0.5, 0.9387, 0.5, 0.5, 0.5, 0.5, 0.5, 0.9387, 0.3333, 0.9387, 0.3333, 0.5, 0.3333, 0.5, 0.3333, 0.9387, 0.1667, 0.9387, 0.1667, 0.5, 1.0, 0.5, 1.0, 0.9387, 0.8333, 0.9387, 0.8333, 0.5, 0.8333, 0.5, 0.8333, 0.9387, 0.6667, 0.9387, 0.6667, 0.5, 0.75, 0.49, 0.9578, 0.37, 0.9578, 0.13, 0.75, 0.01, 0.5422, 0.13, 0.5422, 0.37, 0.8333, 0.9387, 1.0, 0.9387, 0.9764, 1.0, 0.8569, 1.0, 0.6667, 0.9387, 0.8333, 0.9387, 0.8097, 1.0, 0.6903, 1.0, 0.5, 0.9387, 0.6667, 0.9387, 0.6431, 1.0, 0.5236, 1.0, 0.3333, 0.9387, 0.5, 0.9387, 0.4764, 1.0, 0.3569, 1.0, 0.1667, 0.9387, 0.3333, 0.9387, 0.3097, 1.0, 0.1903, 1.0, -8.941e-08, 0.9387, 0.1667, 0.9387, 0.1431, 1.0, 0.02361, 1.0, 0.3148, 0.2126, 0.3148, 0.2874, 0.3148, 0.2874, 0.3148, 0.2126, 0.25, 0.3671, 0.3514, 0.3085, 0.399, 0.336, 0.25, 0.422, 0.3514, 0.3085, 0.3514, 0.1915, 0.399, 0.164, 0.399, 0.336, 0.3514, 0.1915, 0.25, 0.1329, 0.25, 0.07799, 0.399, 0.164, 0.25, 0.1329, 0.1486, 0.1915, 0.101, 0.164, 0.25, 0.07799, 0.1486, 0.1915, 0.1486, 0.3085, 0.101, 0.336, 0.101, 0.164, 0.1486, 0.3085, 0.25, 0.3671, 0.25, 0.422, 0.101, 0.336, 0.25, 0.3458, 0.333, 0.2979, 0.3514, 0.3085, 0.25, 0.3671, 0.333, 0.2979, 0.333, 0.2021, 0.3514, 0.1915, 0.3514, 0.3085, 0.333, 0.2021, 0.25, 0.1542, 0.25, 0.1329, 0.3514, 0.1915, 0.25, 0.1542, 0.167, 0.2021, 0.1486, 0.1915, 0.25, 0.1329, 0.167, 0.2021, 0.167, 0.2979, 0.1486, 0.3085, 0.1486, 0.1915, 0.167, 0.2979, 0.25, 0.3458, 0.25, 0.3671, 0.1486, 0.3085, 0.25, 0.3249, 0.3148, 0.2874, 0.333, 0.2979, 0.25, 0.3458, 0.3148, 0.2874, 0.3148, 0.2126, 0.333, 0.2021, 0.333, 0.2979, 0.3148, 0.2126, 0.25, 0.1751, 0.25, 0.1542, 0.333, 0.2021, 0.25, 0.1751, 0.1852, 0.2126, 0.167, 0.2021, 0.25, 0.1542, 0.1852, 0.2126, 0.1852, 0.2874, 0.167, 0.2979, 0.167, 0.2021, 0.1852, 0.2874, 0.25, 0.3249, 0.25, 0.3458, 0.167, 0.2979, 0.3148, 0.2874, 0.25, 0.3249, 0.25, 0.3249, 0.3148, 0.2874, 0.1852, 0.2874, 0.1852, 0.2126, 0.1852, 0.2126, 0.1852, 0.2874, 0.25, 0.1751, 0.3148, 0.2126, 0.3148, 0.2126, 0.25, 0.1751, 0.3148, 0.2874, 0.25, 0.3249, 0.25, 0.3249, 0.3148, 0.2874, 0.25, 0.3249, 0.1852, 0.2874, 0.1852, 0.2874, 0.25, 0.3249, 0.1852, 0.2126, 0.25, 0.1751, 0.25, 0.1751, 0.1852, 0.2126, 0.3148, 0.2874, 0.25, 0.3249, 0.1852, 0.2874, 0.1852, 0.2126, 0.25, 0.1751, 0.3148, 0.2126, 0.25, 0.3249, 0.1852, 0.2874, 0.1852, 0.2874, 0.25, 0.3249, 0.1852, 0.2126, 0.25, 0.1751, 0.25, 0.1751, 0.1852, 0.2126, 0.3148, 0.2126, 0.3148, 0.2874, 0.3148, 0.2874, 0.3148, 0.2126, 0.1852, 0.2874, 0.1852, 0.2126, 0.1852, 0.2126, 0.1852, 0.2874, 0.25, 0.1751, 0.3148, 0.2126, 0.3148, 0.2126, 0.25, 0.1751])
me_cylinder_002.use_remesh_fix_poles = True
me_cylinder_002.use_remesh_preserve_attributes = False
me_cylinder_002.use_mirror_vertex_groups = False
me_cylinder_002.update()

# ---- objects
ob_cube_006 = bpy.data.objects.new('Cube.006', me_cube_009)
ob_cube_007 = bpy.data.objects.new('Cube.007', me_cube_010)
ob_cylinder_001 = bpy.data.objects.new('Cylinder.001', me_cylinder_002)

# ---- transforms, parenting, visibility, modifiers, constraints
ob_cube_006.location = (0.3222, 0.0, 0.03495)
ob_cube_006.rotation_euler = (-0.0, 1.571, 0.0)
ob_cube_006.scale = (-1.199, 0.0359, 0.0359)
ob_cube_006.lineart.crease_threshold = 0.0
ob_cube_007.location = (0.0, 0.0, 0.0)
ob_cube_007.scale = (0.1401, 1.0, 1.0)
ob_cube_007.lineart.crease_threshold = 0.0
ob_cylinder_001.location = (0.246, 0.0, 0.0)
ob_cylinder_001.rotation_euler = (-0.0, 1.571, 0.0)
ob_cylinder_001.scale = (0.4507, 0.4507, 0.168)
ob_cylinder_001.lineart.crease_threshold = 0.0

# ---- collection membership
col_collection.objects.link(ob_cube_006)
col_collection.objects.link(ob_cube_007)
col_collection.objects.link(ob_cylinder_001)

# ---- scene / render settings (as saved in the file)
scene.frame_start = 1; scene.frame_end = 250; scene.frame_set(1)
scene.render.engine = 'BLENDER_EEVEE_NEXT'
scene.cycles.use_denoising = False
scene.cycles.samples = 128
scene.cycles.sampling_pattern = 'TABULATED_SOBOL'
scene.cycles.use_adaptive_sampling = False
scene.cycles.use_light_tree = False
scene.view_settings.view_transform = 'Filmic'
bpy.context.view_layer.update()

# ---- added for rendering (the .blend has no active camera and no usable light): camera, sun
cam_auto = bpy.data.cameras.new('AutoCamera')
cam_auto.lens = 50.0
cam_auto.sensor_width = 36.0
cam_auto.clip_end = 1000.0
ob_auto_camera = bpy.data.objects.new('AutoCamera', cam_auto)
scene.collection.objects.link(ob_auto_camera)
ob_auto_camera.location = (4.0926, -4.76716, 3.17811)
ob_auto_camera.rotation_euler = (1.09748, -7.21219e-08, 0.694738)
scene.camera = ob_auto_camera
light_auto_sun = bpy.data.lights.new('AutoSun', 'SUN')
light_auto_sun.energy = 3.0
light_auto_sun.angle = 0.0523599
ob_auto_sun = bpy.data.objects.new('AutoSun', light_auto_sun)
scene.collection.objects.link(ob_auto_sun)
ob_auto_sun.rotation_euler = (0.872665, 0.174533, 0.523599)
bpy.context.view_layer.update()

